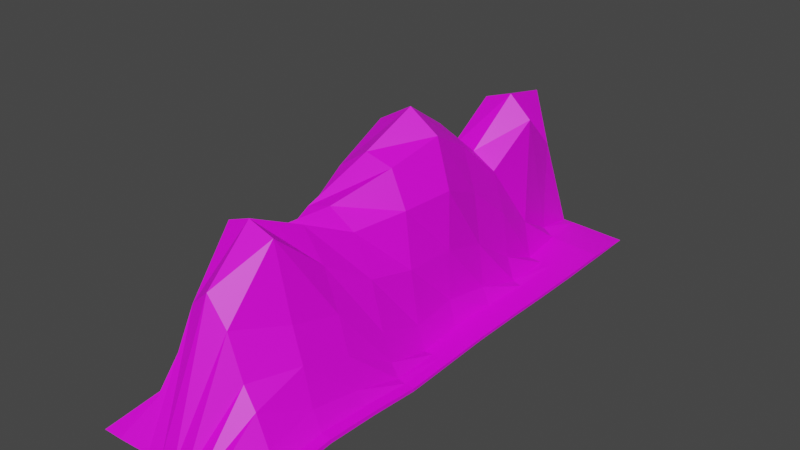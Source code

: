 # Source: MORROS_FUNDO1.blend  (saved by Blender 2.90.8; exported with 4.5.12 LTS)
import bpy
from mathutils import Matrix  # noqa: F401  (used for matrix-valued properties, if any)

bpy.ops.wm.read_factory_settings(use_empty=True)
scene = bpy.context.scene
scene.name = 'Scene'

# ---- collections
col_montanhas1 = bpy.data.collections.new('MONTANHAS1'); scene.collection.children.link(col_montanhas1)
col_p_o_de_a_ucar = bpy.data.collections.new('PÃO DE AÇUCAR'); scene.collection.children.link(col_p_o_de_a_ucar)
col_morros = bpy.data.collections.new('MORROS'); scene.collection.children.link(col_morros)
col_rochas = bpy.data.collections.new('ROCHAS'); scene.collection.children.link(col_rochas)
col_collection_5 = bpy.data.collections.new('Collection 5'); scene.collection.children.link(col_collection_5)
col_collection_6 = bpy.data.collections.new('Collection 6'); scene.collection.children.link(col_collection_6)

# ---- images (referenced by path relative to the original .blend; pixels are not part of the script)
import os
ASSET_DIR = os.environ.get("B2B_ASSET_DIR", "")  # directory of the original .blend (textures are referenced by path, not embedded)
HERE = os.path.dirname(os.path.abspath(__file__))  # packed textures are extracted next to this script under _unpacked/

def load_image(name, relpath, width, height, colorspace="sRGB"):
    """Load a texture the original file referenced (path relative to the .blend, or extracted next to this script)."""
    p = next((c for c in (os.path.join(HERE, relpath), os.path.join(ASSET_DIR, relpath)) if relpath and os.path.exists(c)), "")
    if p:
        img = bpy.data.images.load(p, check_existing=True)
        img.name = name
    else:  # same state as the original file: an image datablock whose file is absent (Cycles renders it pink)
        img = bpy.data.images.new(name, width, height)
        img.source = "FILE"
        img.filepath = "//" + (relpath or name)
    img.colorspace_settings.name = colorspace
    return img
img_imphenziapalette01_256_gradient_png = load_image('ImphenziaPalette01-256-Gradient.png', 'ImphenziaPalette01-256-Gradient.png', 1024, 1024, 'sRGB')

# ---- materials (node trees are filled in below, after node groups)
mat_basmat = bpy.data.materials.new('BASMAT')
mat_basmat.use_transparent_shadow = False

# ---- material node trees
mat_basmat.use_nodes = True; mat_basmat.node_tree.nodes.clear()
_N = mat_basmat.node_tree.nodes; _L = mat_basmat.node_tree.links
n0 = _N.new('ShaderNodeBsdfPrincipled'); n0.name = 'Principled BSDF'; n0.location = (10, 300)
n0.distribution = 'GGX'
n0.subsurface_method = 'BURLEY'
n0.inputs[3].default_value = 1.45
n0.inputs[27].default_value = (0.0, 0.0, 0.0, 1.0)
n0.inputs[28].default_value = 1.0
n1 = _N.new('ShaderNodeOutputMaterial'); n1.name = 'Material Output'; n1.location = (300, 300)
n2 = _N.new('ShaderNodeTexImage'); n2.name = 'Image Texture'; n2.location = (-460, 197)
n2.image = img_imphenziapalette01_256_gradient_png
_L.new(n0.outputs[0], n1.inputs[0])
_L.new(n2.outputs[0], n0.inputs[0])
n1.is_active_output = True

# ---- world
world_world = bpy.data.worlds.new('World'); scene.world = world_world
world_world.use_nodes = True; world_world.node_tree.nodes.clear()
_N = world_world.node_tree.nodes; _L = world_world.node_tree.links
n0 = _N.new('ShaderNodeOutputWorld'); n0.name = 'World Output'; n0.location = (300, 300)
n1 = _N.new('ShaderNodeBackground'); n1.name = 'Background'; n1.location = (10, 300)
n1.inputs[0].default_value = (0.05088, 0.05088, 0.05088, 1.0)
_L.new(n1.outputs[0], n0.inputs[0])
n0.is_active_output = True
world_world.color = (0.05088, 0.05088, 0.05088)
world_world.use_sun_shadow = False
world_world.sun_shadow_jitter_overblur = 0.0

# ---- meshes
me_cube_002 = bpy.data.meshes.new('Cube.002')
me_cube_002.from_pydata([(46.45, 184.5, -7.285), (46.45, 184.5, -7.285), (48.45, -185.2, -6.649), (48.45, -185.2, -6.649), (-53.36, 184.5, -6.892), (-53.36, 184.5, -6.892), (-55.97, -185.2, -6.681), (-55.97, -185.2, -6.681), (47.97, -151.4, -6.289), (47.17, -117.7, -4.787), (47.75, -84.18, -5.868), (48.52, -50.72, -7.928), (47.44, -17.12, -8.075), (46.4, 16.49, -8.075), (46.45, 50.1, -8.075), (46.85, 83.71, -8.075), (47.01, 117.3, -7.953), (46.85, 150.9, -7.617), (46.45, 184.5, -7.285), (46.45, 184.5, -7.285), (46.45, 184.5, -7.285), (46.45, 184.5, -7.285), (46.45, 184.5, -7.285), (46.45, 184.5, -7.285), (46.45, 184.5, -7.285), (46.45, 184.5, -7.285), (46.45, 184.5, -7.285), (46.45, 184.5, -7.285), (46.89, 150.9, -5.468), (47.06, 117.3, -5.873), (46.89, 83.71, -6.075), (46.48, 50.1, -6.075), (46.42, 16.49, -6.075), (47.5, -17.12, -6.075), (48.53, -50.71, -5.826), (47.56, -84.16, -3.497), (46.91, -117.7, -2.331), (47.8, -151.4, -3.956), (48.45, -185.2, -6.649), (48.45, -185.2, -6.649), (48.45, -185.2, -6.649), (48.45, -185.2, -6.649), (48.45, -185.2, -6.649), (48.45, -185.2, -6.649), (48.45, -185.2, -6.649), (48.45, -185.2, -6.649), (48.45, -185.2, -6.649), (48.45, -185.2, -6.649), (-43.3, -185.1, -6.681), (-32.0, -184.6, -6.681), (-21.74, -183.9, -6.61), (-11.99, -183.2, -6.433), (-2.358, -183.0, -6.266), (7.184, -183.2, -6.191), (16.41, -183.8, -6.225), (25.11, -184.6, -6.333), (33.16, -185.1, -6.456), (40.67, -185.1, -6.561), (40.67, -185.1, -6.561), (33.16, -185.1, -6.456), (25.11, -184.6, -6.333), (16.41, -183.8, -6.225), (7.181, -183.2, -6.191), (-2.361, -183.0, -6.266), (-11.99, -183.2, -6.433), (-21.74, -183.9, -6.61), (-32.0, -184.6, -6.681), (-43.3, -185.1, -6.681), (-55.97, -185.2, -6.681), (-55.97, -185.2, -6.681), (-55.97, -185.2, -6.681), (-55.97, -185.2, -6.681), (-55.97, -185.2, -6.681), (-55.97, -185.2, -6.681), (-55.97, -185.2, -6.681), (-55.97, -185.2, -6.681), (-55.97, -185.2, -6.681), (-55.97, -185.2, -6.681), (-50.99, 150.9, -4.784), (-50.19, 117.3, -5.435), (-50.98, 83.71, -6.217), (-53.21, 50.1, -6.217), (-55.54, 16.49, -6.217), (-56.14, -17.12, -6.217), (-55.47, -50.73, -6.217), (-53.84, -84.32, -5.96), (-53.68, -117.9, -5.489), (-53.98, -151.5, -6.096), (-53.98, -151.5, -6.096), (-53.68, -117.9, -5.489), (-53.84, -84.32, -5.96), (-55.47, -50.73, -6.217), (-56.14, -17.12, -6.217), (-55.54, 16.49, -6.217), (-53.21, 50.1, -6.217), (-50.98, 83.71, -6.217), (-50.19, 117.3, -5.435), (-50.99, 150.9, -4.784), (-53.36, 184.5, -6.892), (-53.36, 184.5, -6.892), (-53.36, 184.5, -6.892), (-53.36, 184.5, -6.892), (-53.36, 184.5, -6.892), (-53.36, 184.5, -6.892), (-53.36, 184.5, -6.892), (-53.36, 184.5, -6.892), (-53.36, 184.5, -6.892), (-53.36, 184.5, -6.892), (37.79, 184.5, -7.016), (29.88, 184.5, -6.717), (22.4, 184.5, -6.428), (15.01, 184.5, -6.166), (7.407, 184.5, -5.947), (-0.6833, 184.5, -5.792), (-9.488, 184.5, -5.732), (-19.16, 184.5, -5.804), (-29.74, 184.5, -6.037), (-41.2, 184.5, -6.422), (-41.2, 184.5, -6.422), (-29.74, 184.5, -6.037), (-19.16, 184.5, -5.804), (-9.488, 184.5, -5.732), (-0.6833, 184.5, -5.792), (7.407, 184.5, -5.947), (15.01, 184.5, -6.166), (22.4, 184.5, -6.428), (29.88, 184.5, -6.717), (37.79, 184.5, -7.016), (-45.56, -151.0, 6.679), (-46.33, -117.1, 9.373), (-45.81, -83.76, 9.042), (-46.87, -50.6, 21.22), (-48.74, -17.12, 50.32), (-49.16, 16.49, 67.87), (-46.53, 50.1, 50.44), (-40.94, 83.71, 34.29), (-39.32, 117.3, 19.63), (-40.61, 150.9, 6.79), (-36.05, -149.8, 18.35), (-42.37, -115.7, 25.97), (-42.02, -82.46, 31.55), (-43.48, -49.79, 62.72), (-35.64, -17.09, 96.8), (-32.94, 16.49, 116.8), (-34.6, 50.1, 97.04), (-29.85, 83.71, 76.63), (-27.12, 117.3, 103.2), (-24.92, 150.9, 69.31), (-28.54, -148.2, 43.08), (-35.96, -113.8, 61.33), (-36.0, -80.91, 60.25), (-31.93, -48.87, 83.07), (-15.04, -16.87, 111.1), (-9.808, 16.49, 130.2), (-13.74, 50.1, 108.0), (-11.99, 83.71, 79.03), (-7.848, 117.3, 109.6), (-9.472, 150.9, 102.4), (-19.12, -147.4, 68.77), (-26.31, -113.0, 101.2), (-22.83, -79.98, 85.56), (-15.2, -48.16, 88.15), (3.651, -16.57, 106.0), (10.44, 16.49, 116.8), (4.815, 50.1, 97.25), (4.395, 83.71, 69.4), (7.964, 117.3, 95.17), (1.534, 150.9, 66.17), (-7.61, -147.1, 79.48), (-10.87, -112.7, 106.8), (-5.524, -79.67, 92.07), (2.378, -47.85, 77.23), (13.93, -16.41, 82.03), (19.69, 16.49, 84.5), (14.05, 50.1, 69.36), (13.69, 83.71, 41.72), (8.609, 117.3, 21.43), (2.967, 150.9, 1.933), (5.923, -147.3, 62.24), (6.615, -112.9, 101.1), (9.323, -79.78, 72.11), (15.3, -48.22, 51.69), (18.26, -16.59, 45.09), (20.73, 16.49, 45.35), (19.21, 50.1, 34.59), (18.37, 83.71, 11.54), (14.26, 117.3, -4.298), (10.77, 150.9, -3.432), (16.54, -148.2, 35.08), (18.02, -113.6, 54.5), (20.12, -80.83, 46.13), (24.49, -49.16, 20.79), (24.08, -16.91, 9.628), (22.02, 16.49, 11.29), (22.92, 50.1, 5.694), (23.81, 83.71, -4.392), (23.6, 117.3, -4.958), (18.68, 150.9, -3.877), (25.86, -149.6, 22.9), (26.21, -115.3, 33.28), (28.33, -82.34, 23.53), (31.47, -50.06, 3.94), (29.73, -17.11, -5.939), (26.95, 16.49, -5.732), (28.3, 50.1, -6.075), (29.75, 83.71, -6.075), (30.26, 117.3, -5.238), (26.31, 150.9, -4.289), (35.37, -150.9, 4.112), (33.83, -116.9, 9.994), (35.19, -83.61, 4.677), (36.94, -50.63, -4.626), (35.29, -17.12, -6.075), (33.03, 16.49, -6.075), (33.82, 50.1, -6.075), (34.83, 83.71, -6.075), (35.21, 117.3, -5.445), (33.99, 150.9, -4.74), (41.27, -151.4, -3.497), (40.36, -117.6, -1.499), (41.04, -84.12, -2.99), (41.98, -50.7, -5.659), (40.61, -17.12, -6.075), (38.93, 16.49, -6.075), (39.25, 50.1, -6.075), (39.97, 83.71, -6.075), (40.25, 117.3, -5.645), (39.97, 150.9, -5.091), (41.47, -151.4, -5.868), (40.68, -117.7, -4.215), (41.26, -84.15, -5.401), (42.0, -50.71, -7.795), (40.54, -17.12, -8.075), (38.88, 16.49, -8.075), (39.2, 50.1, -8.075), (39.91, 83.71, -8.075), (40.18, 117.3, -7.767), (39.91, 150.9, -7.284), (36.2, -151.4, -5.556), (35.8, -117.6, -3.823), (36.36, -84.13, -5.078), (37.0, -50.7, -7.689), (35.2, -17.12, -8.075), (32.96, 16.49, -8.075), (33.74, 50.1, -8.075), (34.74, 83.71, -8.075), (35.1, 117.3, -7.595), (33.82, 150.9, -6.963), (28.26, -151.3, -5.16), (31.04, -117.6, -3.484), (31.54, -84.11, -4.795), (31.95, -50.69, -7.588), (29.59, -17.12, -8.075), (26.74, 16.49, -8.075), (28.16, 50.1, -8.075), (29.6, 83.71, -8.075), (30.11, 117.3, -7.412), (26.08, 150.9, -6.551), (20.08, -151.3, -4.879), (24.7, -117.6, -3.11), (25.59, -84.09, -4.507), (25.57, -50.69, -7.482), (22.3, -17.12, -8.075), (19.03, 16.49, -8.075), (21.28, 50.1, -8.075), (23.38, 83.71, -8.075), (23.26, 117.3, -7.156), (18.41, 150.9, -6.172), (11.35, -151.3, -4.753), (14.07, -117.6, -2.733), (17.25, -84.07, -4.24), (16.54, -50.68, -7.394), (11.98, -17.12, -8.075), (8.666, 16.49, -8.075), (12.07, 50.1, -8.075), (15.08, 83.71, -8.06), (13.82, 117.3, -6.835), (10.45, 150.9, -5.844), (1.84, -151.3, -4.846), (2.682, -117.6, -2.74), (4.431, -84.06, -4.199), (3.427, -50.68, -7.429), (-2.781, -17.12, -8.075), (-5.385, 16.49, -8.075), (-0.6076, 50.1, -8.075), (3.264, 83.71, -8.014), (3.617, 117.3, -6.578), (1.89, 150.9, -5.596), (-8.47, -151.4, -5.218), (-9.556, -117.6, -3.263), (-10.7, -84.1, -4.77), (-13.67, -50.7, -7.727), (-19.37, -17.12, -8.075), (-19.91, 16.49, -8.075), (-15.38, 50.1, -8.075), (-10.67, 83.71, -7.99), (-7.669, 117.3, -6.453), (-7.539, 150.9, -5.475), (-19.75, -151.4, -5.897), (-22.79, -117.7, -4.372), (-26.1, -84.18, -5.908), (-27.97, -50.72, -8.011), (-32.09, -17.12, -8.075), (-31.38, 16.49, -8.075), (-27.5, 50.1, -8.075), (-23.82, 83.71, -8.02), (-20.26, 117.3, -6.538), (-18.02, 150.9, -5.542), (-31.91, -151.5, -6.797), (-36.52, -117.8, -5.868), (-36.6, -84.25, -6.805), (-38.29, -50.73, -8.075), (-40.62, -17.12, -8.075), (-39.82, 16.49, -8.075), (-36.63, 50.1, -8.075), (-33.62, 83.71, -8.058), (-32.53, 117.3, -6.828), (-29.6, 150.9, -5.851), (-44.49, -151.5, -7.641), (-44.29, -117.8, -6.704), (-44.38, -84.29, -7.404), (-45.98, -50.73, -8.075), (-47.35, -17.12, -8.075), (-46.68, 16.49, -8.075), (-44.01, 50.1, -8.075), (-41.5, 83.71, -8.075), (-40.6, 117.3, -7.098), (-41.5, 150.9, -6.371), (-41.2, 184.5, -6.422), (-29.74, 184.5, -6.037), (-19.16, 184.5, -5.804), (-9.488, 184.5, -5.732), (-0.6833, 184.5, -5.792), (7.407, 184.5, -5.947), (15.01, 184.5, -6.166), (22.4, 184.5, -6.428), (29.88, 184.5, -6.717), (37.79, 184.5, -7.016), (-41.2, 184.5, -6.422), (-29.74, 184.5, -6.037), (-19.16, 184.5, -5.804), (-9.488, 184.5, -5.732), (-0.6833, 184.5, -5.792), (7.407, 184.5, -5.947), (15.01, 184.5, -6.166), (22.4, 184.5, -6.428), (29.88, 184.5, -6.717), (37.79, 184.5, -7.016), (-41.2, 184.5, -6.422), (-29.74, 184.5, -6.037), (-19.16, 184.5, -5.804), (-9.488, 184.5, -5.732), (-0.6833, 184.5, -5.792), (7.407, 184.5, -5.947), (15.01, 184.5, -6.166), (22.4, 184.5, -6.428), (29.88, 184.5, -6.717), (37.79, 184.5, -7.016), (-41.2, 184.5, -6.422), (-29.74, 184.5, -6.037), (-19.16, 184.5, -5.804), (-9.488, 184.5, -5.732), (-0.6833, 184.5, -5.792), (7.407, 184.5, -5.947), (15.01, 184.5, -6.166), (22.4, 184.5, -6.428), (29.88, 184.5, -6.717), (37.79, 184.5, -7.016), (-41.2, 184.5, -6.422), (-29.74, 184.5, -6.037), (-19.16, 184.5, -5.804), (-9.488, 184.5, -5.732), (-0.6833, 184.5, -5.792), (7.407, 184.5, -5.947), (15.01, 184.5, -6.166), (22.4, 184.5, -6.428), (29.88, 184.5, -6.717), (37.79, 184.5, -7.016), (-41.2, 184.5, -6.422), (-29.74, 184.5, -6.037), (-19.16, 184.5, -5.804), (-9.488, 184.5, -5.732), (-0.6833, 184.5, -5.792), (7.407, 184.5, -5.947), (15.01, 184.5, -6.166), (22.4, 184.5, -6.428), (29.88, 184.5, -6.717), (37.79, 184.5, -7.016), (-41.2, 184.5, -6.422), (-29.74, 184.5, -6.037), (-19.16, 184.5, -5.804), (-9.488, 184.5, -5.732), (-0.6833, 184.5, -5.792), (7.407, 184.5, -5.947), (15.01, 184.5, -6.166), (22.4, 184.5, -6.428), (29.88, 184.5, -6.717), (37.79, 184.5, -7.016), (-41.2, 184.5, -6.422), (-29.74, 184.5, -6.037), (-19.16, 184.5, -5.804), (-9.488, 184.5, -5.732), (-0.6833, 184.5, -5.792), (7.407, 184.5, -5.947), (15.01, 184.5, -6.166), (22.4, 184.5, -6.428), (29.88, 184.5, -6.717), (37.79, 184.5, -7.016), (-41.2, 184.5, -6.422), (-29.74, 184.5, -6.037), (-19.16, 184.5, -5.804), (-9.488, 184.5, -5.732), (-0.6833, 184.5, -5.792), (7.407, 184.5, -5.947), (15.01, 184.5, -6.166), (22.4, 184.5, -6.428), (29.88, 184.5, -6.717), (37.79, 184.5, -7.016), (-41.2, 184.5, -6.422), (-29.74, 184.5, -6.037), (-19.16, 184.5, -5.804), (-9.488, 184.5, -5.732), (-0.6833, 184.5, -5.792), (7.407, 184.5, -5.947), (15.01, 184.5, -6.166), (22.4, 184.5, -6.428), (29.88, 184.5, -6.717), (37.79, 184.5, -7.016), (-53.98, -151.5, -6.096), (-53.68, -117.9, -5.489), (-53.84, -84.32, -5.96), (-55.47, -50.73, -6.217), (-56.14, -17.12, -6.217), (-55.54, 16.49, -6.217), (-53.21, 50.1, -6.217), (-50.98, 83.71, -6.217), (-50.19, 117.3, -5.435), (-50.99, 150.9, -4.784), (-53.98, -151.5, -6.096), (-53.68, -117.9, -5.489), (-53.84, -84.32, -5.96), (-55.47, -50.73, -6.217), (-56.14, -17.12, -6.217), (-55.54, 16.49, -6.217), (-53.21, 50.1, -6.217), (-50.98, 83.71, -6.217), (-50.19, 117.3, -5.435), (-50.99, 150.9, -4.784), (-53.98, -151.5, -6.096), (-53.68, -117.9, -5.489), (-53.84, -84.32, -5.96), (-55.47, -50.73, -6.217), (-56.14, -17.12, -6.217), (-55.54, 16.49, -6.217), (-53.21, 50.1, -6.217), (-50.98, 83.71, -6.217), (-50.19, 117.3, -5.435), (-50.99, 150.9, -4.784), (-53.98, -151.5, -6.096), (-53.68, -117.9, -5.489), (-53.84, -84.32, -5.96), (-55.47, -50.73, -6.217), (-56.14, -17.12, -6.217), (-55.54, 16.49, -6.217), (-53.21, 50.1, -6.217), (-50.98, 83.71, -6.217), (-50.19, 117.3, -5.435), (-50.99, 150.9, -4.784), (-53.98, -151.5, -6.096), (-53.68, -117.9, -5.489), (-53.84, -84.32, -5.96), (-55.47, -50.73, -6.217), (-56.14, -17.12, -6.217), (-55.54, 16.49, -6.217), (-53.21, 50.1, -6.217), (-50.98, 83.71, -6.217), (-50.19, 117.3, -5.435), (-50.99, 150.9, -4.784), (-53.98, -151.5, -6.096), (-53.68, -117.9, -5.489), (-53.84, -84.32, -5.96), (-55.47, -50.73, -6.217), (-56.14, -17.12, -6.217), (-55.54, 16.49, -6.217), (-53.21, 50.1, -6.217), (-50.98, 83.71, -6.217), (-50.19, 117.3, -5.435), (-50.99, 150.9, -4.784), (-53.98, -151.5, -6.096), (-53.68, -117.9, -5.489), (-53.84, -84.32, -5.96), (-55.47, -50.73, -6.217), (-56.14, -17.12, -6.217), (-55.54, 16.49, -6.217), (-53.21, 50.1, -6.217), (-50.98, 83.71, -6.217), (-50.19, 117.3, -5.435), (-50.99, 150.9, -4.784), (-53.98, -151.5, -6.096), (-53.68, -117.9, -5.489), (-53.84, -84.32, -5.96), (-55.47, -50.73, -6.217), (-56.14, -17.12, -6.217), (-55.54, 16.49, -6.217), (-53.21, 50.1, -6.217), (-50.98, 83.71, -6.217), (-50.19, 117.3, -5.435), (-50.99, 150.9, -4.784), (-53.98, -151.5, -6.096), (-53.68, -117.9, -5.489), (-53.84, -84.32, -5.96), (-55.47, -50.73, -6.217), (-56.14, -17.12, -6.217), (-55.54, 16.49, -6.217), (-53.21, 50.1, -6.217), (-50.98, 83.71, -6.217), (-50.19, 117.3, -5.435), (-50.99, 150.9, -4.784), (-53.98, -151.5, -6.096), (-53.68, -117.9, -5.489), (-53.84, -84.32, -5.96), (-55.47, -50.73, -6.217), (-56.14, -17.12, -6.217), (-55.54, 16.49, -6.217), (-53.21, 50.1, -6.217), (-50.98, 83.71, -6.217), (-50.19, 117.3, -5.435), (-50.99, 150.9, -4.784), (40.67, -185.1, -6.561), (33.16, -185.1, -6.456), (25.11, -184.6, -6.333), (16.41, -183.8, -6.225), (7.183, -183.2, -6.191), (-2.358, -183.0, -6.266), (-11.99, -183.2, -6.433), (-21.74, -183.9, -6.61), (-32.0, -184.6, -6.681), (-43.3, -185.1, -6.681), (40.67, -185.1, -6.561), (33.16, -185.1, -6.456), (25.11, -184.6, -6.333), (16.41, -183.8, -6.225), (7.183, -183.2, -6.191), (-2.359, -183.0, -6.266), (-11.99, -183.2, -6.433), (-21.74, -183.9, -6.61), (-32.0, -184.6, -6.681), (-43.3, -185.1, -6.681), (40.67, -185.1, -6.561), (33.16, -185.1, -6.456), (25.11, -184.6, -6.333), (16.41, -183.8, -6.225), (7.183, -183.2, -6.191), (-2.359, -183.0, -6.266), (-11.99, -183.2, -6.433), (-21.74, -183.9, -6.61), (-32.0, -184.6, -6.681), (-43.3, -185.1, -6.681), (40.67, -185.1, -6.561), (33.16, -185.1, -6.456), (25.11, -184.6, -6.333), (16.41, -183.8, -6.225), (7.182, -183.2, -6.191), (-2.359, -183.0, -6.266), (-11.99, -183.2, -6.433), (-21.74, -183.9, -6.61), (-32.0, -184.6, -6.681), (-43.3, -185.1, -6.681), (40.67, -185.1, -6.561), (33.16, -185.1, -6.456), (25.11, -184.6, -6.333), (16.41, -183.8, -6.225), (7.182, -183.2, -6.191), (-2.36, -183.0, -6.266), (-11.99, -183.2, -6.433), (-21.74, -183.9, -6.61), (-32.0, -184.6, -6.681), (-43.3, -185.1, -6.681), (40.67, -185.1, -6.561), (33.16, -185.1, -6.456), (25.11, -184.6, -6.333), (16.41, -183.8, -6.225), (7.182, -183.2, -6.191), (-2.36, -183.0, -6.266), (-11.99, -183.2, -6.433), (-21.74, -183.9, -6.61), (-32.0, -184.6, -6.681), (-43.3, -185.1, -6.681), (40.67, -185.1, -6.561), (33.16, -185.1, -6.456), (25.11, -184.6, -6.333), (16.41, -183.8, -6.225), (7.182, -183.2, -6.191), (-2.36, -183.0, -6.266), (-11.99, -183.2, -6.433), (-21.74, -183.9, -6.61), (-32.0, -184.6, -6.681), (-43.3, -185.1, -6.681), (40.67, -185.1, -6.561), (33.16, -185.1, -6.456), (25.11, -184.6, -6.333), (16.41, -183.8, -6.225), (7.182, -183.2, -6.191), (-2.36, -183.0, -6.266), (-11.99, -183.2, -6.433), (-21.74, -183.9, -6.61), (-32.0, -184.6, -6.681), (-43.3, -185.1, -6.681), (40.67, -185.1, -6.561), (33.16, -185.1, -6.456), (25.11, -184.6, -6.333), (16.41, -183.8, -6.225), (7.181, -183.2, -6.191), (-2.36, -183.0, -6.266), (-11.99, -183.2, -6.433), (-21.74, -183.9, -6.61), (-32.0, -184.6, -6.681), (-43.3, -185.1, -6.681), (40.67, -185.1, -6.561), (33.16, -185.1, -6.456), (25.11, -184.6, -6.333), (16.41, -183.8, -6.225), (7.181, -183.2, -6.191), (-2.36, -183.0, -6.266), (-11.99, -183.2, -6.433), (-21.74, -183.9, -6.61), (-32.0, -184.6, -6.681), (-43.3, -185.1, -6.681), (46.85, 150.9, -7.423), (47.01, 117.3, -7.765), (46.85, 83.71, -7.893), (46.45, 50.1, -7.893), (46.4, 16.49, -7.893), (47.45, -17.12, -7.893), (48.52, -50.72, -7.738), (47.74, -84.18, -5.653), (47.15, -117.7, -4.564), (47.95, -151.4, -6.078), (46.85, 150.9, -7.228), (47.01, 117.3, -7.577), (46.85, 83.71, -7.711), (46.46, 50.1, -7.711), (46.4, 16.49, -7.711), (47.45, -17.12, -7.711), (48.52, -50.71, -7.547), (47.72, -84.18, -5.438), (47.12, -117.7, -4.342), (47.93, -151.4, -5.866), (46.85, 150.9, -7.033), (47.02, 117.3, -7.388), (46.85, 83.71, -7.529), (46.46, 50.1, -7.529), (46.4, 16.49, -7.529), (47.46, -17.12, -7.529), (48.52, -50.71, -7.357), (47.7, -84.17, -5.223), (47.1, -117.7, -4.119), (47.92, -151.4, -5.655), (46.86, 150.9, -6.838), (47.02, 117.3, -7.199), (46.86, 83.71, -7.347), (46.46, 50.1, -7.347), (46.41, 16.49, -7.347), (47.46, -17.12, -7.347), (48.52, -50.71, -7.166), (47.68, -84.17, -5.008), (47.07, -117.7, -3.896), (47.9, -151.4, -5.443), (46.86, 150.9, -6.642), (47.03, 117.3, -7.01), (46.86, 83.71, -7.165), (46.46, 50.1, -7.165), (46.41, 16.49, -7.165), (47.47, -17.12, -7.165), (48.52, -50.71, -6.975), (47.66, -84.17, -4.793), (47.05, -117.7, -3.673), (47.89, -151.4, -5.231), (46.86, 150.9, -6.447), (47.03, 117.3, -6.821), (46.86, 83.71, -6.984), (46.46, 50.1, -6.984), (46.41, 16.49, -6.984), (47.47, -17.12, -6.984), (48.52, -50.71, -6.784), (47.65, -84.17, -4.577), (47.03, -117.7, -3.449), (47.87, -151.4, -5.019), (46.87, 150.9, -6.252), (47.03, 117.3, -6.632), (46.87, 83.71, -6.802), (46.47, 50.1, -6.802), (46.41, 16.49, -6.802), (47.48, -17.12, -6.802), (48.52, -50.71, -6.593), (47.63, -84.16, -4.362), (47.0, -117.7, -3.226), (47.86, -151.4, -4.807), (46.87, 150.9, -6.056), (47.04, 117.3, -6.442), (46.87, 83.71, -6.62), (46.47, 50.1, -6.62), (46.41, 16.49, -6.62), (47.48, -17.12, -6.62), (48.52, -50.71, -6.402), (47.61, -84.16, -4.146), (46.98, -117.7, -3.002), (47.84, -151.4, -4.594), (46.88, 150.9, -5.86), (47.04, 117.3, -6.253), (46.88, 83.71, -6.438), (46.47, 50.1, -6.438), (46.42, 16.49, -6.438), (47.49, -17.12, -6.438), (48.52, -50.71, -6.21), (47.59, -84.16, -3.93), (46.96, -117.7, -2.779), (47.83, -151.4, -4.382), (46.88, 150.9, -5.664), (47.05, 117.3, -6.063), (46.88, 83.71, -6.256), (46.48, 50.1, -6.256), (46.42, 16.49, -6.256), (47.49, -17.12, -6.256), (48.52, -50.71, -6.018), (47.58, -84.16, -3.714), (46.93, -117.7, -2.555), (47.81, -151.4, -4.169)], [], [(727, 37, 3, 38), (627, 67, 7, 68), (527, 97, 5, 98), (427, 127, 1, 27), (327, 78, 4, 117), (227, 28, 1, 127), (97, 137, 118, 5), (137, 147, 119, 118), (147, 157, 120, 119), (157, 167, 121, 120), (167, 177, 122, 121), (177, 187, 123, 122), (187, 197, 124, 123), (197, 207, 125, 124), (207, 217, 126, 125), (217, 227, 127, 126), (7, 67, 128, 88), (88, 128, 129, 89), (89, 129, 130, 90), (90, 130, 131, 91), (91, 131, 132, 92), (92, 132, 133, 93), (93, 133, 134, 94), (94, 134, 135, 95), (95, 135, 136, 96), (96, 136, 137, 97), (67, 66, 138, 128), (128, 138, 139, 129), (129, 139, 140, 130), (130, 140, 141, 131), (131, 141, 142, 132), (132, 142, 143, 133), (133, 143, 144, 134), (134, 144, 145, 135), (135, 145, 146, 136), (136, 146, 147, 137), (66, 65, 148, 138), (138, 148, 149, 139), (139, 149, 150, 140), (140, 150, 151, 141), (141, 151, 152, 142), (142, 152, 153, 143), (143, 153, 154, 144), (144, 154, 155, 145), (145, 155, 156, 146), (146, 156, 157, 147), (65, 64, 158, 148), (148, 158, 159, 149), (149, 159, 160, 150), (150, 160, 161, 151), (151, 161, 162, 152), (152, 162, 163, 153), (153, 163, 164, 154), (154, 164, 165, 155), (155, 165, 166, 156), (156, 166, 167, 157), (64, 63, 168, 158), (158, 168, 169, 159), (159, 169, 170, 160), (160, 170, 171, 161), (161, 171, 172, 162), (162, 172, 173, 163), (163, 173, 174, 164), (164, 174, 175, 165), (165, 175, 176, 166), (166, 176, 177, 167), (63, 62, 178, 168), (168, 178, 179, 169), (169, 179, 180, 170), (170, 180, 181, 171), (171, 181, 182, 172), (172, 182, 183, 173), (173, 183, 184, 174), (174, 184, 185, 175), (175, 185, 186, 176), (176, 186, 187, 177), (62, 61, 188, 178), (178, 188, 189, 179), (179, 189, 190, 180), (180, 190, 191, 181), (181, 191, 192, 182), (182, 192, 193, 183), (183, 193, 194, 184), (184, 194, 195, 185), (185, 195, 196, 186), (186, 196, 197, 187), (61, 60, 198, 188), (188, 198, 199, 189), (189, 199, 200, 190), (190, 200, 201, 191), (191, 201, 202, 192), (192, 202, 203, 193), (193, 203, 204, 194), (194, 204, 205, 195), (195, 205, 206, 196), (196, 206, 207, 197), (60, 59, 208, 198), (198, 208, 209, 199), (199, 209, 210, 200), (200, 210, 211, 201), (201, 211, 212, 202), (202, 212, 213, 203), (203, 213, 214, 204), (204, 214, 215, 205), (205, 215, 216, 206), (206, 216, 217, 207), (59, 58, 218, 208), (208, 218, 219, 209), (209, 219, 220, 210), (210, 220, 221, 211), (211, 221, 222, 212), (212, 222, 223, 213), (213, 223, 224, 214), (214, 224, 225, 215), (215, 225, 226, 216), (216, 226, 227, 217), (58, 3, 37, 218), (218, 37, 36, 219), (219, 36, 35, 220), (220, 35, 34, 221), (221, 34, 33, 222), (222, 33, 32, 223), (223, 32, 31, 224), (224, 31, 30, 225), (225, 30, 29, 226), (226, 29, 28, 227), (17, 237, 108, 0), (237, 247, 109, 108), (247, 257, 110, 109), (257, 267, 111, 110), (267, 277, 112, 111), (277, 287, 113, 112), (287, 297, 114, 113), (297, 307, 115, 114), (307, 317, 116, 115), (317, 327, 117, 116), (2, 57, 228, 8), (8, 228, 229, 9), (9, 229, 230, 10), (10, 230, 231, 11), (11, 231, 232, 12), (12, 232, 233, 13), (13, 233, 234, 14), (14, 234, 235, 15), (15, 235, 236, 16), (16, 236, 237, 17), (57, 56, 238, 228), (228, 238, 239, 229), (229, 239, 240, 230), (230, 240, 241, 231), (231, 241, 242, 232), (232, 242, 243, 233), (233, 243, 244, 234), (234, 244, 245, 235), (235, 245, 246, 236), (236, 246, 247, 237), (56, 55, 248, 238), (238, 248, 249, 239), (239, 249, 250, 240), (240, 250, 251, 241), (241, 251, 252, 242), (242, 252, 253, 243), (243, 253, 254, 244), (244, 254, 255, 245), (245, 255, 256, 246), (246, 256, 257, 247), (55, 54, 258, 248), (248, 258, 259, 249), (249, 259, 260, 250), (250, 260, 261, 251), (251, 261, 262, 252), (252, 262, 263, 253), (253, 263, 264, 254), (254, 264, 265, 255), (255, 265, 266, 256), (256, 266, 267, 257), (54, 53, 268, 258), (258, 268, 269, 259), (259, 269, 270, 260), (260, 270, 271, 261), (261, 271, 272, 262), (262, 272, 273, 263), (263, 273, 274, 264), (264, 274, 275, 265), (265, 275, 276, 266), (266, 276, 277, 267), (53, 52, 278, 268), (268, 278, 279, 269), (269, 279, 280, 270), (270, 280, 281, 271), (271, 281, 282, 272), (272, 282, 283, 273), (273, 283, 284, 274), (274, 284, 285, 275), (275, 285, 286, 276), (276, 286, 287, 277), (52, 51, 288, 278), (278, 288, 289, 279), (279, 289, 290, 280), (280, 290, 291, 281), (281, 291, 292, 282), (282, 292, 293, 283), (283, 293, 294, 284), (284, 294, 295, 285), (285, 295, 296, 286), (286, 296, 297, 287), (51, 50, 298, 288), (288, 298, 299, 289), (289, 299, 300, 290), (290, 300, 301, 291), (291, 301, 302, 292), (292, 302, 303, 293), (293, 303, 304, 294), (294, 304, 305, 295), (295, 305, 306, 296), (296, 306, 307, 297), (50, 49, 308, 298), (298, 308, 309, 299), (299, 309, 310, 300), (300, 310, 311, 301), (301, 311, 312, 302), (302, 312, 313, 303), (303, 313, 314, 304), (304, 314, 315, 305), (305, 315, 316, 306), (306, 316, 317, 307), (49, 48, 318, 308), (308, 318, 319, 309), (309, 319, 320, 310), (310, 320, 321, 311), (311, 321, 322, 312), (312, 322, 323, 313), (313, 323, 324, 314), (314, 324, 325, 315), (315, 325, 326, 316), (316, 326, 327, 317), (48, 6, 87, 318), (318, 87, 86, 319), (319, 86, 85, 320), (320, 85, 84, 321), (321, 84, 83, 322), (322, 83, 82, 323), (323, 82, 81, 324), (324, 81, 80, 325), (325, 80, 79, 326), (326, 79, 78, 327), (108, 337, 18, 0), (337, 347, 19, 18), (347, 357, 20, 19), (357, 367, 21, 20), (367, 377, 22, 21), (377, 387, 23, 22), (387, 397, 24, 23), (397, 407, 25, 24), (407, 417, 26, 25), (417, 427, 27, 26), (4, 107, 328, 117), (117, 328, 329, 116), (116, 329, 330, 115), (115, 330, 331, 114), (114, 331, 332, 113), (113, 332, 333, 112), (112, 333, 334, 111), (111, 334, 335, 110), (110, 335, 336, 109), (109, 336, 337, 108), (107, 106, 338, 328), (328, 338, 339, 329), (329, 339, 340, 330), (330, 340, 341, 331), (331, 341, 342, 332), (332, 342, 343, 333), (333, 343, 344, 334), (334, 344, 345, 335), (335, 345, 346, 336), (336, 346, 347, 337), (106, 105, 348, 338), (338, 348, 349, 339), (339, 349, 350, 340), (340, 350, 351, 341), (341, 351, 352, 342), (342, 352, 353, 343), (343, 353, 354, 344), (344, 354, 355, 345), (345, 355, 356, 346), (346, 356, 357, 347), (105, 104, 358, 348), (348, 358, 359, 349), (349, 359, 360, 350), (350, 360, 361, 351), (351, 361, 362, 352), (352, 362, 363, 353), (353, 363, 364, 354), (354, 364, 365, 355), (355, 365, 366, 356), (356, 366, 367, 357), (104, 103, 368, 358), (358, 368, 369, 359), (359, 369, 370, 360), (360, 370, 371, 361), (361, 371, 372, 362), (362, 372, 373, 363), (363, 373, 374, 364), (364, 374, 375, 365), (365, 375, 376, 366), (366, 376, 377, 367), (103, 102, 378, 368), (368, 378, 379, 369), (369, 379, 380, 370), (370, 380, 381, 371), (371, 381, 382, 372), (372, 382, 383, 373), (373, 383, 384, 374), (374, 384, 385, 375), (375, 385, 386, 376), (376, 386, 387, 377), (102, 101, 388, 378), (378, 388, 389, 379), (379, 389, 390, 380), (380, 390, 391, 381), (381, 391, 392, 382), (382, 392, 393, 383), (383, 393, 394, 384), (384, 394, 395, 385), (385, 395, 396, 386), (386, 396, 397, 387), (101, 100, 398, 388), (388, 398, 399, 389), (389, 399, 400, 390), (390, 400, 401, 391), (391, 401, 402, 392), (392, 402, 403, 393), (393, 403, 404, 394), (394, 404, 405, 395), (395, 405, 406, 396), (396, 406, 407, 397), (100, 99, 408, 398), (398, 408, 409, 399), (399, 409, 410, 400), (400, 410, 411, 401), (401, 411, 412, 402), (402, 412, 413, 403), (403, 413, 414, 404), (404, 414, 415, 405), (405, 415, 416, 406), (406, 416, 417, 407), (99, 98, 418, 408), (408, 418, 419, 409), (409, 419, 420, 410), (410, 420, 421, 411), (411, 421, 422, 412), (412, 422, 423, 413), (413, 423, 424, 414), (414, 424, 425, 415), (415, 425, 426, 416), (416, 426, 427, 417), (98, 5, 118, 418), (418, 118, 119, 419), (419, 119, 120, 420), (420, 120, 121, 421), (421, 121, 122, 422), (422, 122, 123, 423), (423, 123, 124, 424), (424, 124, 125, 425), (425, 125, 126, 426), (426, 126, 127, 427), (78, 437, 107, 4), (437, 447, 106, 107), (447, 457, 105, 106), (457, 467, 104, 105), (467, 477, 103, 104), (477, 487, 102, 103), (487, 497, 101, 102), (497, 507, 100, 101), (507, 517, 99, 100), (517, 527, 98, 99), (6, 77, 428, 87), (87, 428, 429, 86), (86, 429, 430, 85), (85, 430, 431, 84), (84, 431, 432, 83), (83, 432, 433, 82), (82, 433, 434, 81), (81, 434, 435, 80), (80, 435, 436, 79), (79, 436, 437, 78), (77, 76, 438, 428), (428, 438, 439, 429), (429, 439, 440, 430), (430, 440, 441, 431), (431, 441, 442, 432), (432, 442, 443, 433), (433, 443, 444, 434), (434, 444, 445, 435), (435, 445, 446, 436), (436, 446, 447, 437), (76, 75, 448, 438), (438, 448, 449, 439), (439, 449, 450, 440), (440, 450, 451, 441), (441, 451, 452, 442), (442, 452, 453, 443), (443, 453, 454, 444), (444, 454, 455, 445), (445, 455, 456, 446), (446, 456, 457, 447), (75, 74, 458, 448), (448, 458, 459, 449), (449, 459, 460, 450), (450, 460, 461, 451), (451, 461, 462, 452), (452, 462, 463, 453), (453, 463, 464, 454), (454, 464, 465, 455), (455, 465, 466, 456), (456, 466, 467, 457), (74, 73, 468, 458), (458, 468, 469, 459), (459, 469, 470, 460), (460, 470, 471, 461), (461, 471, 472, 462), (462, 472, 473, 463), (463, 473, 474, 464), (464, 474, 475, 465), (465, 475, 476, 466), (466, 476, 477, 467), (73, 72, 478, 468), (468, 478, 479, 469), (469, 479, 480, 470), (470, 480, 481, 471), (471, 481, 482, 472), (472, 482, 483, 473), (473, 483, 484, 474), (474, 484, 485, 475), (475, 485, 486, 476), (476, 486, 487, 477), (72, 71, 488, 478), (478, 488, 489, 479), (479, 489, 490, 480), (480, 490, 491, 481), (481, 491, 492, 482), (482, 492, 493, 483), (483, 493, 494, 484), (484, 494, 495, 485), (485, 495, 496, 486), (486, 496, 497, 487), (71, 70, 498, 488), (488, 498, 499, 489), (489, 499, 500, 490), (490, 500, 501, 491), (491, 501, 502, 492), (492, 502, 503, 493), (493, 503, 504, 494), (494, 504, 505, 495), (495, 505, 506, 496), (496, 506, 507, 497), (70, 69, 508, 498), (498, 508, 509, 499), (499, 509, 510, 500), (500, 510, 511, 501), (501, 511, 512, 502), (502, 512, 513, 503), (503, 513, 514, 504), (504, 514, 515, 505), (505, 515, 516, 506), (506, 516, 517, 507), (69, 68, 518, 508), (508, 518, 519, 509), (509, 519, 520, 510), (510, 520, 521, 511), (511, 521, 522, 512), (512, 522, 523, 513), (513, 523, 524, 514), (514, 524, 525, 515), (515, 525, 526, 516), (516, 526, 527, 517), (68, 7, 88, 518), (518, 88, 89, 519), (519, 89, 90, 520), (520, 90, 91, 521), (521, 91, 92, 522), (522, 92, 93, 523), (523, 93, 94, 524), (524, 94, 95, 525), (525, 95, 96, 526), (526, 96, 97, 527), (48, 537, 77, 6), (537, 547, 76, 77), (547, 557, 75, 76), (557, 567, 74, 75), (567, 577, 73, 74), (577, 587, 72, 73), (587, 597, 71, 72), (597, 607, 70, 71), (607, 617, 69, 70), (617, 627, 68, 69), (2, 47, 528, 57), (57, 528, 529, 56), (56, 529, 530, 55), (55, 530, 531, 54), (54, 531, 532, 53), (53, 532, 533, 52), (52, 533, 534, 51), (51, 534, 535, 50), (50, 535, 536, 49), (49, 536, 537, 48), (47, 46, 538, 528), (528, 538, 539, 529), (529, 539, 540, 530), (530, 540, 541, 531), (531, 541, 542, 532), (532, 542, 543, 533), (533, 543, 544, 534), (534, 544, 545, 535), (535, 545, 546, 536), (536, 546, 547, 537), (46, 45, 548, 538), (538, 548, 549, 539), (539, 549, 550, 540), (540, 550, 551, 541), (541, 551, 552, 542), (542, 552, 553, 543), (543, 553, 554, 544), (544, 554, 555, 545), (545, 555, 556, 546), (546, 556, 557, 547), (45, 44, 558, 548), (548, 558, 559, 549), (549, 559, 560, 550), (550, 560, 561, 551), (551, 561, 562, 552), (552, 562, 563, 553), (553, 563, 564, 554), (554, 564, 565, 555), (555, 565, 566, 556), (556, 566, 567, 557), (44, 43, 568, 558), (558, 568, 569, 559), (559, 569, 570, 560), (560, 570, 571, 561), (561, 571, 572, 562), (562, 572, 573, 563), (563, 573, 574, 564), (564, 574, 575, 565), (565, 575, 576, 566), (566, 576, 577, 567), (43, 42, 578, 568), (568, 578, 579, 569), (569, 579, 580, 570), (570, 580, 581, 571), (571, 581, 582, 572), (572, 582, 583, 573), (573, 583, 584, 574), (574, 584, 585, 575), (575, 585, 586, 576), (576, 586, 587, 577), (42, 41, 588, 578), (578, 588, 589, 579), (579, 589, 590, 580), (580, 590, 591, 581), (581, 591, 592, 582), (582, 592, 593, 583), (583, 593, 594, 584), (584, 594, 595, 585), (585, 595, 596, 586), (586, 596, 597, 587), (41, 40, 598, 588), (588, 598, 599, 589), (589, 599, 600, 590), (590, 600, 601, 591), (591, 601, 602, 592), (592, 602, 603, 593), (593, 603, 604, 594), (594, 604, 605, 595), (595, 605, 606, 596), (596, 606, 607, 597), (40, 39, 608, 598), (598, 608, 609, 599), (599, 609, 610, 600), (600, 610, 611, 601), (601, 611, 612, 602), (602, 612, 613, 603), (603, 613, 614, 604), (604, 614, 615, 605), (605, 615, 616, 606), (606, 616, 617, 607), (39, 38, 618, 608), (608, 618, 619, 609), (609, 619, 620, 610), (610, 620, 621, 611), (611, 621, 622, 612), (612, 622, 623, 613), (613, 623, 624, 614), (614, 624, 625, 615), (615, 625, 626, 616), (616, 626, 627, 617), (38, 3, 58, 618), (618, 58, 59, 619), (619, 59, 60, 620), (620, 60, 61, 621), (621, 61, 62, 622), (622, 62, 63, 623), (623, 63, 64, 624), (624, 64, 65, 625), (625, 65, 66, 626), (626, 66, 67, 627), (8, 637, 47, 2), (637, 647, 46, 47), (647, 657, 45, 46), (657, 667, 44, 45), (667, 677, 43, 44), (677, 687, 42, 43), (687, 697, 41, 42), (697, 707, 40, 41), (707, 717, 39, 40), (717, 727, 38, 39), (0, 18, 628, 17), (17, 628, 629, 16), (16, 629, 630, 15), (15, 630, 631, 14), (14, 631, 632, 13), (13, 632, 633, 12), (12, 633, 634, 11), (11, 634, 635, 10), (10, 635, 636, 9), (9, 636, 637, 8), (18, 19, 638, 628), (628, 638, 639, 629), (629, 639, 640, 630), (630, 640, 641, 631), (631, 641, 642, 632), (632, 642, 643, 633), (633, 643, 644, 634), (634, 644, 645, 635), (635, 645, 646, 636), (636, 646, 647, 637), (19, 20, 648, 638), (638, 648, 649, 639), (639, 649, 650, 640), (640, 650, 651, 641), (641, 651, 652, 642), (642, 652, 653, 643), (643, 653, 654, 644), (644, 654, 655, 645), (645, 655, 656, 646), (646, 656, 657, 647), (20, 21, 658, 648), (648, 658, 659, 649), (649, 659, 660, 650), (650, 660, 661, 651), (651, 661, 662, 652), (652, 662, 663, 653), (653, 663, 664, 654), (654, 664, 665, 655), (655, 665, 666, 656), (656, 666, 667, 657), (21, 22, 668, 658), (658, 668, 669, 659), (659, 669, 670, 660), (660, 670, 671, 661), (661, 671, 672, 662), (662, 672, 673, 663), (663, 673, 674, 664), (664, 674, 675, 665), (665, 675, 676, 666), (666, 676, 677, 667), (22, 23, 678, 668), (668, 678, 679, 669), (669, 679, 680, 670), (670, 680, 681, 671), (671, 681, 682, 672), (672, 682, 683, 673), (673, 683, 684, 674), (674, 684, 685, 675), (675, 685, 686, 676), (676, 686, 687, 677), (23, 24, 688, 678), (678, 688, 689, 679), (679, 689, 690, 680), (680, 690, 691, 681), (681, 691, 692, 682), (682, 692, 693, 683), (683, 693, 694, 684), (684, 694, 695, 685), (685, 695, 696, 686), (686, 696, 697, 687), (24, 25, 698, 688), (688, 698, 699, 689), (689, 699, 700, 690), (690, 700, 701, 691), (691, 701, 702, 692), (692, 702, 703, 693), (693, 703, 704, 694), (694, 704, 705, 695), (695, 705, 706, 696), (696, 706, 707, 697), (25, 26, 708, 698), (698, 708, 709, 699), (699, 709, 710, 700), (700, 710, 711, 701), (701, 711, 712, 702), (702, 712, 713, 703), (703, 713, 714, 704), (704, 714, 715, 705), (705, 715, 716, 706), (706, 716, 717, 707), (26, 27, 718, 708), (708, 718, 719, 709), (709, 719, 720, 710), (710, 720, 721, 711), (711, 721, 722, 712), (712, 722, 723, 713), (713, 723, 724, 714), (714, 724, 725, 715), (715, 725, 726, 716), (716, 726, 727, 717), (27, 1, 28, 718), (718, 28, 29, 719), (719, 29, 30, 720), (720, 30, 31, 721), (721, 31, 32, 722), (722, 32, 33, 723), (723, 33, 34, 724), (724, 34, 35, 725), (725, 35, 36, 726), (726, 36, 37, 727)])
_uv = me_cube_002.uv_layers.new(name='UVMap')
_uv.uv.foreach_set('vector', [0.6421, 0.403, 0.6421, 0.403, 0.6326, 0.403, 0.6326, 0.403, 0.6323, 0.4737, 0.6323, 0.4737, 0.6322, 0.4806, 0.6322, 0.4806, 0.7268, 0.4812, 0.7268, 0.4812, 0.7363, 0.4812, 0.7363, 0.4812, 0.7367, 0.4106, 0.7367, 0.4106, 0.7367, 0.4036, 0.7367, 0.4036, 0.7106, 0.4742, 0.7181, 0.4742, 0.7181, 0.4818, 0.7106, 0.4818, 0.7272, 0.4106, 0.7273, 0.4035, 0.7367, 0.4036, 0.7367, 0.4106, 0.7268, 0.4812, 0.7269, 0.4741, 0.7363, 0.4742, 0.7363, 0.4812, 0.7269, 0.4741, 0.7269, 0.467, 0.7364, 0.4671, 0.7363, 0.4742, 0.7269, 0.467, 0.727, 0.46, 0.7364, 0.46, 0.7364, 0.4671, 0.727, 0.46, 0.727, 0.4529, 0.7365, 0.453, 0.7364, 0.46, 0.727, 0.4529, 0.727, 0.4459, 0.7365, 0.4459, 0.7365, 0.453, 0.727, 0.4459, 0.7271, 0.4388, 0.7365, 0.4389, 0.7365, 0.4459, 0.7271, 0.4388, 0.7271, 0.4318, 0.7366, 0.4318, 0.7365, 0.4389, 0.7271, 0.4318, 0.7271, 0.4247, 0.7366, 0.4247, 0.7366, 0.4318, 0.7271, 0.4247, 0.7272, 0.4176, 0.7366, 0.4177, 0.7366, 0.4247, 0.7272, 0.4176, 0.7272, 0.4106, 0.7367, 0.4106, 0.7366, 0.4177, 0.6322, 0.4806, 0.6323, 0.4737, 0.6418, 0.4741, 0.6417, 0.4807, 0.6417, 0.4807, 0.6418, 0.4741, 0.6513, 0.4744, 0.6511, 0.4808, 0.6511, 0.4808, 0.6513, 0.4744, 0.6607, 0.4742, 0.6606, 0.4808, 0.6606, 0.4808, 0.6607, 0.4742, 0.6701, 0.4739, 0.6701, 0.4809, 0.6701, 0.4809, 0.6701, 0.4739, 0.6796, 0.4738, 0.6795, 0.4809, 0.6795, 0.4809, 0.6796, 0.4738, 0.689, 0.4739, 0.689, 0.481, 0.689, 0.481, 0.689, 0.4739, 0.6985, 0.474, 0.6984, 0.481, 0.6984, 0.481, 0.6985, 0.474, 0.7079, 0.474, 0.7079, 0.4811, 0.7079, 0.4811, 0.7079, 0.474, 0.7174, 0.4741, 0.7174, 0.4811, 0.7174, 0.4811, 0.7174, 0.4741, 0.7269, 0.4741, 0.7268, 0.4812, 0.6323, 0.4737, 0.6324, 0.4672, 0.6421, 0.4683, 0.6418, 0.4741, 0.6418, 0.4741, 0.6421, 0.4683, 0.6517, 0.4688, 0.6513, 0.4744, 0.6513, 0.4744, 0.6517, 0.4688, 0.661, 0.4684, 0.6607, 0.4742, 0.6607, 0.4742, 0.661, 0.4684, 0.6703, 0.4674, 0.6701, 0.4739, 0.6701, 0.4739, 0.6703, 0.4674, 0.6796, 0.4668, 0.6796, 0.4738, 0.6796, 0.4738, 0.6796, 0.4668, 0.6891, 0.4668, 0.689, 0.4739, 0.689, 0.4739, 0.6891, 0.4668, 0.6985, 0.4669, 0.6985, 0.474, 0.6985, 0.474, 0.6985, 0.4669, 0.708, 0.4669, 0.7079, 0.474, 0.7079, 0.474, 0.708, 0.4669, 0.7174, 0.467, 0.7174, 0.4741, 0.7174, 0.4741, 0.7174, 0.467, 0.7269, 0.467, 0.7269, 0.4741, 0.6324, 0.4672, 0.6327, 0.4611, 0.6425, 0.4627, 0.6421, 0.4683, 0.6421, 0.4683, 0.6425, 0.4627, 0.6521, 0.4634, 0.6517, 0.4688, 0.6517, 0.4688, 0.6521, 0.4634, 0.6614, 0.4628, 0.661, 0.4684, 0.661, 0.4684, 0.6614, 0.4628, 0.6705, 0.4613, 0.6703, 0.4674, 0.6703, 0.4674, 0.6705, 0.4613, 0.6797, 0.46, 0.6796, 0.4668, 0.6796, 0.4668, 0.6797, 0.46, 0.6891, 0.4598, 0.6891, 0.4668, 0.6891, 0.4668, 0.6891, 0.4598, 0.6986, 0.4598, 0.6985, 0.4669, 0.6985, 0.4669, 0.6986, 0.4598, 0.708, 0.4599, 0.708, 0.4669, 0.708, 0.4669, 0.708, 0.4599, 0.7175, 0.4599, 0.7174, 0.467, 0.7174, 0.467, 0.7175, 0.4599, 0.727, 0.46, 0.7269, 0.467, 0.6327, 0.4611, 0.6329, 0.4548, 0.6428, 0.4568, 0.6425, 0.4627, 0.6425, 0.4627, 0.6428, 0.4568, 0.6524, 0.4577, 0.6521, 0.4634, 0.6521, 0.4634, 0.6524, 0.4577, 0.6617, 0.4569, 0.6614, 0.4628, 0.6614, 0.4628, 0.6617, 0.4569, 0.6707, 0.455, 0.6705, 0.4613, 0.6705, 0.4613, 0.6707, 0.455, 0.6798, 0.4532, 0.6797, 0.46, 0.6797, 0.46, 0.6798, 0.4532, 0.6891, 0.4527, 0.6891, 0.4598, 0.6891, 0.4598, 0.6891, 0.4527, 0.6986, 0.4528, 0.6986, 0.4598, 0.6986, 0.4598, 0.6986, 0.4528, 0.7081, 0.4528, 0.708, 0.4599, 0.708, 0.4599, 0.7081, 0.4528, 0.7175, 0.4529, 0.7175, 0.4599, 0.7175, 0.4599, 0.7175, 0.4529, 0.727, 0.4529, 0.727, 0.46, 0.6329, 0.4548, 0.633, 0.448, 0.6429, 0.4502, 0.6428, 0.4568, 0.6428, 0.4568, 0.6429, 0.4502, 0.6526, 0.4512, 0.6524, 0.4577, 0.6524, 0.4577, 0.6526, 0.4512, 0.6618, 0.4503, 0.6617, 0.4569, 0.6617, 0.4569, 0.6618, 0.4503, 0.6708, 0.4483, 0.6707, 0.455, 0.6707, 0.455, 0.6708, 0.4483, 0.6799, 0.4463, 0.6798, 0.4532, 0.6798, 0.4532, 0.6799, 0.4463, 0.6892, 0.4457, 0.6891, 0.4527, 0.6891, 0.4527, 0.6892, 0.4457, 0.6986, 0.4457, 0.6986, 0.4528, 0.6986, 0.4528, 0.6986, 0.4457, 0.7081, 0.4458, 0.7081, 0.4528, 0.7081, 0.4528, 0.7081, 0.4458, 0.7176, 0.4458, 0.7175, 0.4529, 0.7175, 0.4529, 0.7176, 0.4458, 0.727, 0.4459, 0.727, 0.4529, 0.633, 0.448, 0.633, 0.4407, 0.6428, 0.4427, 0.6429, 0.4502, 0.6429, 0.4502, 0.6428, 0.4427, 0.6525, 0.4436, 0.6526, 0.4512, 0.6526, 0.4512, 0.6525, 0.4436, 0.6618, 0.4428, 0.6618, 0.4503, 0.6618, 0.4503, 0.6618, 0.4428, 0.6708, 0.4409, 0.6708, 0.4483, 0.6708, 0.4483, 0.6708, 0.4409, 0.6799, 0.4391, 0.6799, 0.4463, 0.6799, 0.4463, 0.6799, 0.4391, 0.6892, 0.4386, 0.6892, 0.4457, 0.6892, 0.4457, 0.6892, 0.4386, 0.6987, 0.4387, 0.6986, 0.4457, 0.6986, 0.4457, 0.6987, 0.4387, 0.7081, 0.4387, 0.7081, 0.4458, 0.7081, 0.4458, 0.7081, 0.4387, 0.7176, 0.4388, 0.7176, 0.4458, 0.7176, 0.4458, 0.7176, 0.4388, 0.7271, 0.4388, 0.727, 0.4459, 0.633, 0.4407, 0.6328, 0.4329, 0.6426, 0.4344, 0.6428, 0.4427, 0.6428, 0.4427, 0.6426, 0.4344, 0.6522, 0.4352, 0.6525, 0.4436, 0.6525, 0.4436, 0.6522, 0.4352, 0.6615, 0.4345, 0.6618, 0.4428, 0.6618, 0.4428, 0.6615, 0.4345, 0.6707, 0.4331, 0.6708, 0.4409, 0.6708, 0.4409, 0.6707, 0.4331, 0.6798, 0.4317, 0.6799, 0.4391, 0.6799, 0.4391, 0.6798, 0.4317, 0.6893, 0.4315, 0.6892, 0.4386, 0.6892, 0.4386, 0.6893, 0.4315, 0.6987, 0.4316, 0.6987, 0.4387, 0.6987, 0.4387, 0.6987, 0.4316, 0.7082, 0.4316, 0.7081, 0.4387, 0.7081, 0.4387, 0.7082, 0.4316, 0.7176, 0.4317, 0.7176, 0.4388, 0.7176, 0.4388, 0.7176, 0.4317, 0.7271, 0.4318, 0.7271, 0.4388, 0.6328, 0.4329, 0.6327, 0.4249, 0.6423, 0.4259, 0.6426, 0.4344, 0.6426, 0.4344, 0.6423, 0.4259, 0.6519, 0.4264, 0.6522, 0.4352, 0.6522, 0.4352, 0.6519, 0.4264, 0.6613, 0.426, 0.6615, 0.4345, 0.6615, 0.4345, 0.6613, 0.426, 0.6705, 0.4251, 0.6707, 0.4331, 0.6707, 0.4331, 0.6705, 0.4251, 0.6798, 0.4244, 0.6798, 0.4317, 0.6798, 0.4317, 0.6798, 0.4244, 0.6893, 0.4245, 0.6893, 0.4315, 0.6893, 0.4315, 0.6893, 0.4245, 0.6988, 0.4245, 0.6987, 0.4316, 0.6987, 0.4316, 0.6988, 0.4245, 0.7082, 0.4246, 0.7082, 0.4316, 0.7082, 0.4316, 0.7082, 0.4246, 0.7177, 0.4246, 0.7176, 0.4317, 0.7176, 0.4317, 0.7177, 0.4246, 0.7271, 0.4247, 0.7271, 0.4318, 0.6327, 0.4249, 0.6326, 0.4172, 0.6421, 0.4177, 0.6423, 0.4259, 0.6423, 0.4259, 0.6421, 0.4177, 0.6516, 0.4179, 0.6519, 0.4264, 0.6519, 0.4264, 0.6516, 0.4179, 0.6611, 0.4178, 0.6613, 0.426, 0.6613, 0.426, 0.6611, 0.4178, 0.6704, 0.4174, 0.6705, 0.4251, 0.6705, 0.4251, 0.6704, 0.4174, 0.6799, 0.4174, 0.6798, 0.4244, 0.6798, 0.4244, 0.6799, 0.4174, 0.6893, 0.4174, 0.6893, 0.4245, 0.6893, 0.4245, 0.6893, 0.4174, 0.6988, 0.4175, 0.6988, 0.4245, 0.6988, 0.4245, 0.6988, 0.4175, 0.7083, 0.4175, 0.7082, 0.4246, 0.7082, 0.4246, 0.7083, 0.4175, 0.7177, 0.4176, 0.7177, 0.4246, 0.7177, 0.4246, 0.7177, 0.4176, 0.7272, 0.4176, 0.7271, 0.4247, 0.6326, 0.4172, 0.6326, 0.4101, 0.6421, 0.4101, 0.6421, 0.4177, 0.6421, 0.4177, 0.6421, 0.4101, 0.6515, 0.4102, 0.6516, 0.4179, 0.6516, 0.4179, 0.6515, 0.4102, 0.661, 0.4102, 0.6611, 0.4178, 0.6611, 0.4178, 0.661, 0.4102, 0.6704, 0.4103, 0.6704, 0.4174, 0.6704, 0.4174, 0.6704, 0.4103, 0.6799, 0.4103, 0.6799, 0.4174, 0.6799, 0.4174, 0.6799, 0.4103, 0.6894, 0.4104, 0.6893, 0.4174, 0.6893, 0.4174, 0.6894, 0.4104, 0.6988, 0.4104, 0.6988, 0.4175, 0.6988, 0.4175, 0.6988, 0.4104, 0.7083, 0.4105, 0.7083, 0.4175, 0.7083, 0.4175, 0.7083, 0.4105, 0.7178, 0.4105, 0.7177, 0.4176, 0.7177, 0.4176, 0.7178, 0.4105, 0.7272, 0.4106, 0.7272, 0.4176, 0.6326, 0.4101, 0.6326, 0.403, 0.6421, 0.403, 0.6421, 0.4101, 0.6421, 0.4101, 0.6421, 0.403, 0.6516, 0.4031, 0.6515, 0.4102, 0.6515, 0.4102, 0.6516, 0.4031, 0.661, 0.4031, 0.661, 0.4102, 0.661, 0.4102, 0.661, 0.4031, 0.6705, 0.4032, 0.6704, 0.4103, 0.6704, 0.4103, 0.6705, 0.4032, 0.6799, 0.4033, 0.6799, 0.4103, 0.6799, 0.4103, 0.6799, 0.4033, 0.6894, 0.4033, 0.6894, 0.4104, 0.6894, 0.4104, 0.6894, 0.4033, 0.6989, 0.4034, 0.6988, 0.4104, 0.6988, 0.4104, 0.6989, 0.4034, 0.7083, 0.4034, 0.7083, 0.4105, 0.7083, 0.4105, 0.7083, 0.4034, 0.7178, 0.4035, 0.7178, 0.4105, 0.7178, 0.4105, 0.7178, 0.4035, 0.7273, 0.4035, 0.7272, 0.4106, 0.635, 0.4742, 0.6426, 0.4742, 0.6426, 0.4818, 0.635, 0.4818, 0.6426, 0.4742, 0.6501, 0.4742, 0.6501, 0.4818, 0.6426, 0.4818, 0.6501, 0.4742, 0.6577, 0.4742, 0.6577, 0.4818, 0.6501, 0.4818, 0.6577, 0.4742, 0.6652, 0.4742, 0.6652, 0.4818, 0.6577, 0.4818, 0.6652, 0.4742, 0.6728, 0.4742, 0.6728, 0.4818, 0.6652, 0.4818, 0.6728, 0.4742, 0.6803, 0.4742, 0.6803, 0.4818, 0.6728, 0.4818, 0.6803, 0.4742, 0.6879, 0.4742, 0.6879, 0.4818, 0.6803, 0.4818, 0.6879, 0.4742, 0.6954, 0.4742, 0.6954, 0.4818, 0.6879, 0.4818, 0.6954, 0.4742, 0.703, 0.4742, 0.703, 0.4818, 0.6954, 0.4818, 0.703, 0.4742, 0.7106, 0.4742, 0.7106, 0.4818, 0.703, 0.4818, 0.635, 0.3986, 0.6426, 0.3986, 0.6426, 0.4062, 0.635, 0.4062, 0.635, 0.4062, 0.6426, 0.4062, 0.6426, 0.4138, 0.635, 0.4138, 0.635, 0.4138, 0.6426, 0.4138, 0.6426, 0.4213, 0.635, 0.4213, 0.635, 0.4213, 0.6426, 0.4213, 0.6426, 0.4289, 0.635, 0.4289, 0.635, 0.4289, 0.6426, 0.4289, 0.6426, 0.4364, 0.635, 0.4364, 0.635, 0.4364, 0.6426, 0.4364, 0.6426, 0.444, 0.635, 0.444, 0.635, 0.444, 0.6426, 0.444, 0.6426, 0.4515, 0.635, 0.4515, 0.635, 0.4515, 0.6426, 0.4515, 0.6426, 0.4591, 0.635, 0.4591, 0.635, 0.4591, 0.6426, 0.4591, 0.6426, 0.4667, 0.635, 0.4667, 0.635, 0.4667, 0.6426, 0.4667, 0.6426, 0.4742, 0.635, 0.4742, 0.6426, 0.3986, 0.6501, 0.3986, 0.6501, 0.4062, 0.6426, 0.4062, 0.6382, 0.4037, 0.6466, 0.4037, 0.6466, 0.4121, 0.6382, 0.4121, 0.6382, 0.4121, 0.6466, 0.4121, 0.6466, 0.4205, 0.6382, 0.4205, 0.6382, 0.4205, 0.6466, 0.4205, 0.6466, 0.4289, 0.6382, 0.4289, 0.6382, 0.4289, 0.6466, 0.4289, 0.6466, 0.4373, 0.6382, 0.4373, 0.6382, 0.4373, 0.6466, 0.4373, 0.6466, 0.4457, 0.6382, 0.4457, 0.6382, 0.4457, 0.6466, 0.4457, 0.6466, 0.4541, 0.6382, 0.4541, 0.6382, 0.4541, 0.6466, 0.4541, 0.6466, 0.4625, 0.6382, 0.4625, 0.6382, 0.4625, 0.6466, 0.4625, 0.6466, 0.4709, 0.6382, 0.4709, 0.6382, 0.4709, 0.6466, 0.4709, 0.6466, 0.4793, 0.6382, 0.4793, 0.6501, 0.3986, 0.6577, 0.3986, 0.6577, 0.4062, 0.6501, 0.4062, 0.6466, 0.4037, 0.655, 0.4037, 0.655, 0.4121, 0.6466, 0.4121, 0.6466, 0.4121, 0.655, 0.4121, 0.655, 0.4205, 0.6466, 0.4205, 0.6466, 0.4205, 0.655, 0.4205, 0.655, 0.4289, 0.6466, 0.4289, 0.6466, 0.4289, 0.655, 0.4289, 0.655, 0.4373, 0.6466, 0.4373, 0.6466, 0.4373, 0.655, 0.4373, 0.655, 0.4457, 0.6466, 0.4457, 0.6466, 0.4457, 0.655, 0.4457, 0.655, 0.4541, 0.6466, 0.4541, 0.6466, 0.4541, 0.655, 0.4541, 0.655, 0.4625, 0.6466, 0.4625, 0.6466, 0.4625, 0.655, 0.4625, 0.655, 0.4709, 0.6466, 0.4709, 0.6466, 0.4709, 0.655, 0.4709, 0.655, 0.4793, 0.6466, 0.4793, 0.6577, 0.3986, 0.6652, 0.3986, 0.6652, 0.4062, 0.6577, 0.4062, 0.655, 0.4037, 0.6634, 0.4037, 0.6634, 0.4121, 0.655, 0.4121, 0.655, 0.4121, 0.6634, 0.4121, 0.6634, 0.4205, 0.655, 0.4205, 0.655, 0.4205, 0.6634, 0.4205, 0.6634, 0.4289, 0.655, 0.4289, 0.655, 0.4289, 0.6634, 0.4289, 0.6634, 0.4373, 0.655, 0.4373, 0.655, 0.4373, 0.6634, 0.4373, 0.6634, 0.4457, 0.655, 0.4457, 0.655, 0.4457, 0.6634, 0.4457, 0.6634, 0.4541, 0.655, 0.4541, 0.655, 0.4541, 0.6634, 0.4541, 0.6634, 0.4625, 0.655, 0.4625, 0.655, 0.4625, 0.6634, 0.4625, 0.6634, 0.4709, 0.655, 0.4709, 0.655, 0.4709, 0.6634, 0.4709, 0.6634, 0.4793, 0.655, 0.4793, 0.6652, 0.3986, 0.6728, 0.3986, 0.6728, 0.4062, 0.6652, 0.4062, 0.6634, 0.4037, 0.6718, 0.4037, 0.6718, 0.4121, 0.6634, 0.4121, 0.6634, 0.4121, 0.6718, 0.4121, 0.6718, 0.4205, 0.6634, 0.4205, 0.6634, 0.4205, 0.6718, 0.4205, 0.6718, 0.4289, 0.6634, 0.4289, 0.6634, 0.4289, 0.6718, 0.4289, 0.6718, 0.4373, 0.6634, 0.4373, 0.6634, 0.4373, 0.6718, 0.4373, 0.6718, 0.4457, 0.6634, 0.4457, 0.6634, 0.4457, 0.6718, 0.4457, 0.6718, 0.4541, 0.6634, 0.4541, 0.6634, 0.4541, 0.6718, 0.4541, 0.6718, 0.4625, 0.6634, 0.4625, 0.6634, 0.4625, 0.6718, 0.4625, 0.6718, 0.4709, 0.6634, 0.4709, 0.6634, 0.4709, 0.6718, 0.4709, 0.6718, 0.4793, 0.6634, 0.4793, 0.6728, 0.3986, 0.6803, 0.3986, 0.6803, 0.4062, 0.6728, 0.4062, 0.6718, 0.4037, 0.6802, 0.4037, 0.6802, 0.4121, 0.6718, 0.4121, 0.6718, 0.4121, 0.6802, 0.4121, 0.6802, 0.4205, 0.6718, 0.4205, 0.6718, 0.4205, 0.6802, 0.4205, 0.6802, 0.4289, 0.6718, 0.4289, 0.6718, 0.4289, 0.6802, 0.4289, 0.6802, 0.4373, 0.6718, 0.4373, 0.6718, 0.4373, 0.6802, 0.4373, 0.6802, 0.4457, 0.6718, 0.4457, 0.6718, 0.4457, 0.6802, 0.4457, 0.6802, 0.4541, 0.6718, 0.4541, 0.6718, 0.4541, 0.6802, 0.4541, 0.6802, 0.4625, 0.6718, 0.4625, 0.6718, 0.4625, 0.6802, 0.4625, 0.6802, 0.4709, 0.6718, 0.4709, 0.6718, 0.4709, 0.6802, 0.4709, 0.6802, 0.4793, 0.6718, 0.4793, 0.6803, 0.3986, 0.6879, 0.3986, 0.6879, 0.4062, 0.6803, 0.4062, 0.6802, 0.4037, 0.6886, 0.4037, 0.6886, 0.4121, 0.6802, 0.4121, 0.6802, 0.4121, 0.6886, 0.4121, 0.6886, 0.4205, 0.6802, 0.4205, 0.6802, 0.4205, 0.6886, 0.4205, 0.6886, 0.4289, 0.6802, 0.4289, 0.6802, 0.4289, 0.6886, 0.4289, 0.6886, 0.4373, 0.6802, 0.4373, 0.6802, 0.4373, 0.6886, 0.4373, 0.6886, 0.4457, 0.6802, 0.4457, 0.6802, 0.4457, 0.6886, 0.4457, 0.6886, 0.4541, 0.6802, 0.4541, 0.6802, 0.4541, 0.6886, 0.4541, 0.6886, 0.4625, 0.6802, 0.4625, 0.6802, 0.4625, 0.6886, 0.4625, 0.6886, 0.4709, 0.6802, 0.4709, 0.6802, 0.4709, 0.6886, 0.4709, 0.6886, 0.4793, 0.6802, 0.4793, 0.6879, 0.3986, 0.6954, 0.3986, 0.6954, 0.4062, 0.6879, 0.4062, 0.6886, 0.4037, 0.697, 0.4037, 0.697, 0.4121, 0.6886, 0.4121, 0.6886, 0.4121, 0.697, 0.4121, 0.697, 0.4205, 0.6886, 0.4205, 0.6886, 0.4205, 0.697, 0.4205, 0.697, 0.4289, 0.6886, 0.4289, 0.6886, 0.4289, 0.697, 0.4289, 0.697, 0.4373, 0.6886, 0.4373, 0.6886, 0.4373, 0.697, 0.4373, 0.697, 0.4457, 0.6886, 0.4457, 0.6886, 0.4457, 0.697, 0.4457, 0.697, 0.4541, 0.6886, 0.4541, 0.6886, 0.4541, 0.697, 0.4541, 0.697, 0.4625, 0.6886, 0.4625, 0.6886, 0.4625, 0.697, 0.4625, 0.697, 0.4709, 0.6886, 0.4709, 0.6886, 0.4709, 0.697, 0.4709, 0.697, 0.4793, 0.6886, 0.4793, 0.6954, 0.3986, 0.703, 0.3986, 0.703, 0.4062, 0.6954, 0.4062, 0.697, 0.4037, 0.7054, 0.4037, 0.7054, 0.4121, 0.697, 0.4121, 0.697, 0.4121, 0.7054, 0.4121, 0.7054, 0.4205, 0.697, 0.4205, 0.697, 0.4205, 0.7054, 0.4205, 0.7054, 0.4289, 0.697, 0.4289, 0.697, 0.4289, 0.7054, 0.4289, 0.7054, 0.4373, 0.697, 0.4373, 0.697, 0.4373, 0.7054, 0.4373, 0.7054, 0.4457, 0.697, 0.4457, 0.697, 0.4457, 0.7054, 0.4457, 0.7054, 0.4541, 0.697, 0.4541, 0.697, 0.4541, 0.7054, 0.4541, 0.7054, 0.4625, 0.697, 0.4625, 0.697, 0.4625, 0.7054, 0.4625, 0.7054, 0.4709, 0.697, 0.4709, 0.697, 0.4709, 0.7054, 0.4709, 0.7054, 0.4793, 0.697, 0.4793, 0.703, 0.3986, 0.7106, 0.3986, 0.7106, 0.4062, 0.703, 0.4062, 0.7054, 0.4037, 0.7138, 0.4037, 0.7138, 0.4121, 0.7054, 0.4121, 0.7054, 0.4121, 0.7138, 0.4121, 0.7138, 0.4205, 0.7054, 0.4205, 0.7054, 0.4205, 0.7138, 0.4205, 0.7138, 0.4289, 0.7054, 0.4289, 0.7054, 0.4289, 0.7138, 0.4289, 0.7138, 0.4373, 0.7054, 0.4373, 0.7054, 0.4373, 0.7138, 0.4373, 0.7138, 0.4457, 0.7054, 0.4457, 0.7054, 0.4457, 0.7138, 0.4457, 0.7138, 0.4541, 0.7054, 0.4541, 0.7054, 0.4541, 0.7138, 0.4541, 0.7138, 0.4625, 0.7054, 0.4625, 0.7054, 0.4625, 0.7138, 0.4625, 0.7138, 0.4709, 0.7054, 0.4709, 0.7054, 0.4709, 0.7138, 0.4709, 0.7138, 0.4793, 0.7054, 0.4793, 0.7106, 0.3986, 0.7181, 0.3986, 0.7181, 0.4062, 0.7106, 0.4062, 0.7106, 0.4062, 0.7181, 0.4062, 0.7181, 0.4138, 0.7106, 0.4138, 0.7106, 0.4138, 0.7181, 0.4138, 0.7181, 0.4213, 0.7106, 0.4213, 0.7106, 0.4213, 0.7181, 0.4213, 0.7181, 0.4289, 0.7106, 0.4289, 0.7106, 0.4289, 0.7181, 0.4289, 0.7181, 0.4364, 0.7106, 0.4364, 0.7106, 0.4364, 0.7181, 0.4364, 0.7181, 0.444, 0.7106, 0.444, 0.7106, 0.444, 0.7181, 0.444, 0.7181, 0.4515, 0.7106, 0.4515, 0.7106, 0.4515, 0.7181, 0.4515, 0.7181, 0.4591, 0.7106, 0.4591, 0.7106, 0.4591, 0.7181, 0.4591, 0.7181, 0.4667, 0.7106, 0.4667, 0.7106, 0.4667, 0.7181, 0.4667, 0.7181, 0.4742, 0.7106, 0.4742, 0.7367, 0.4106, 0.7367, 0.4106, 0.7367, 0.4036, 0.7367, 0.4036, 0.7367, 0.4106, 0.7367, 0.4106, 0.7367, 0.4036, 0.7367, 0.4036, 0.7367, 0.4106, 0.7367, 0.4106, 0.7367, 0.4036, 0.7367, 0.4036, 0.7367, 0.4106, 0.7367, 0.4106, 0.7367, 0.4036, 0.7367, 0.4036, 0.7367, 0.4106, 0.7367, 0.4106, 0.7367, 0.4036, 0.7367, 0.4036, 0.7367, 0.4106, 0.7367, 0.4106, 0.7367, 0.4036, 0.7367, 0.4036, 0.7367, 0.4106, 0.7367, 0.4106, 0.7367, 0.4036, 0.7367, 0.4036, 0.7367, 0.4106, 0.7367, 0.4106, 0.7367, 0.4036, 0.7367, 0.4036, 0.7367, 0.4106, 0.7367, 0.4106, 0.7367, 0.4036, 0.7367, 0.4036, 0.7367, 0.4106, 0.7367, 0.4106, 0.7367, 0.4036, 0.7367, 0.4036, 0.7363, 0.4812, 0.7363, 0.4812, 0.7363, 0.4742, 0.7363, 0.4742, 0.7363, 0.4742, 0.7363, 0.4742, 0.7364, 0.4671, 0.7364, 0.4671, 0.7364, 0.4671, 0.7364, 0.4671, 0.7364, 0.46, 0.7364, 0.46, 0.7364, 0.46, 0.7364, 0.46, 0.7365, 0.453, 0.7365, 0.453, 0.7365, 0.453, 0.7365, 0.453, 0.7365, 0.4459, 0.7365, 0.4459, 0.7365, 0.4459, 0.7365, 0.4459, 0.7365, 0.4389, 0.7365, 0.4389, 0.7365, 0.4389, 0.7365, 0.4389, 0.7366, 0.4318, 0.7366, 0.4318, 0.7366, 0.4318, 0.7366, 0.4318, 0.7366, 0.4247, 0.7366, 0.4247, 0.7366, 0.4247, 0.7366, 0.4247, 0.7366, 0.4177, 0.7366, 0.4177, 0.7366, 0.4177, 0.7366, 0.4177, 0.7367, 0.4106, 0.7367, 0.4106, 0.7363, 0.4812, 0.7363, 0.4812, 0.7363, 0.4742, 0.7363, 0.4742, 0.7363, 0.4742, 0.7363, 0.4742, 0.7364, 0.4671, 0.7364, 0.4671, 0.7364, 0.4671, 0.7364, 0.4671, 0.7364, 0.46, 0.7364, 0.46, 0.7364, 0.46, 0.7364, 0.46, 0.7365, 0.453, 0.7365, 0.453, 0.7365, 0.453, 0.7365, 0.453, 0.7365, 0.4459, 0.7365, 0.4459, 0.7365, 0.4459, 0.7365, 0.4459, 0.7365, 0.4389, 0.7365, 0.4389, 0.7365, 0.4389, 0.7365, 0.4389, 0.7366, 0.4318, 0.7366, 0.4318, 0.7366, 0.4318, 0.7366, 0.4318, 0.7366, 0.4247, 0.7366, 0.4247, 0.7366, 0.4247, 0.7366, 0.4247, 0.7366, 0.4177, 0.7366, 0.4177, 0.7366, 0.4177, 0.7366, 0.4177, 0.7367, 0.4106, 0.7367, 0.4106, 0.7363, 0.4812, 0.7363, 0.4812, 0.7363, 0.4742, 0.7363, 0.4742, 0.7363, 0.4742, 0.7363, 0.4742, 0.7364, 0.4671, 0.7364, 0.4671, 0.7364, 0.4671, 0.7364, 0.4671, 0.7364, 0.46, 0.7364, 0.46, 0.7364, 0.46, 0.7364, 0.46, 0.7365, 0.453, 0.7365, 0.453, 0.7365, 0.453, 0.7365, 0.453, 0.7365, 0.4459, 0.7365, 0.4459, 0.7365, 0.4459, 0.7365, 0.4459, 0.7365, 0.4389, 0.7365, 0.4389, 0.7365, 0.4389, 0.7365, 0.4389, 0.7366, 0.4318, 0.7366, 0.4318, 0.7366, 0.4318, 0.7366, 0.4318, 0.7366, 0.4247, 0.7366, 0.4247, 0.7366, 0.4247, 0.7366, 0.4247, 0.7366, 0.4177, 0.7366, 0.4177, 0.7366, 0.4177, 0.7366, 0.4177, 0.7367, 0.4106, 0.7367, 0.4106, 0.7363, 0.4812, 0.7363, 0.4812, 0.7363, 0.4742, 0.7363, 0.4742, 0.7363, 0.4742, 0.7363, 0.4742, 0.7364, 0.4671, 0.7364, 0.4671, 0.7364, 0.4671, 0.7364, 0.4671, 0.7364, 0.46, 0.7364, 0.46, 0.7364, 0.46, 0.7364, 0.46, 0.7365, 0.453, 0.7365, 0.453, 0.7365, 0.453, 0.7365, 0.453, 0.7365, 0.4459, 0.7365, 0.4459, 0.7365, 0.4459, 0.7365, 0.4459, 0.7365, 0.4389, 0.7365, 0.4389, 0.7365, 0.4389, 0.7365, 0.4389, 0.7366, 0.4318, 0.7366, 0.4318, 0.7366, 0.4318, 0.7366, 0.4318, 0.7366, 0.4247, 0.7366, 0.4247, 0.7366, 0.4247, 0.7366, 0.4247, 0.7366, 0.4177, 0.7366, 0.4177, 0.7366, 0.4177, 0.7366, 0.4177, 0.7367, 0.4106, 0.7367, 0.4106, 0.7363, 0.4812, 0.7363, 0.4812, 0.7363, 0.4742, 0.7363, 0.4742, 0.7363, 0.4742, 0.7363, 0.4742, 0.7364, 0.4671, 0.7364, 0.4671, 0.7364, 0.4671, 0.7364, 0.4671, 0.7364, 0.46, 0.7364, 0.46, 0.7364, 0.46, 0.7364, 0.46, 0.7365, 0.453, 0.7365, 0.453, 0.7365, 0.453, 0.7365, 0.453, 0.7365, 0.4459, 0.7365, 0.4459, 0.7365, 0.4459, 0.7365, 0.4459, 0.7365, 0.4389, 0.7365, 0.4389, 0.7365, 0.4389, 0.7365, 0.4389, 0.7366, 0.4318, 0.7366, 0.4318, 0.7366, 0.4318, 0.7366, 0.4318, 0.7366, 0.4247, 0.7366, 0.4247, 0.7366, 0.4247, 0.7366, 0.4247, 0.7366, 0.4177, 0.7366, 0.4177, 0.7366, 0.4177, 0.7366, 0.4177, 0.7367, 0.4106, 0.7367, 0.4106, 0.7363, 0.4812, 0.7363, 0.4812, 0.7363, 0.4742, 0.7363, 0.4742, 0.7363, 0.4742, 0.7363, 0.4742, 0.7364, 0.4671, 0.7364, 0.4671, 0.7364, 0.4671, 0.7364, 0.4671, 0.7364, 0.46, 0.7364, 0.46, 0.7364, 0.46, 0.7364, 0.46, 0.7365, 0.453, 0.7365, 0.453, 0.7365, 0.453, 0.7365, 0.453, 0.7365, 0.4459, 0.7365, 0.4459, 0.7365, 0.4459, 0.7365, 0.4459, 0.7365, 0.4389, 0.7365, 0.4389, 0.7365, 0.4389, 0.7365, 0.4389, 0.7366, 0.4318, 0.7366, 0.4318, 0.7366, 0.4318, 0.7366, 0.4318, 0.7366, 0.4247, 0.7366, 0.4247, 0.7366, 0.4247, 0.7366, 0.4247, 0.7366, 0.4177, 0.7366, 0.4177, 0.7366, 0.4177, 0.7366, 0.4177, 0.7367, 0.4106, 0.7367, 0.4106, 0.7363, 0.4812, 0.7363, 0.4812, 0.7363, 0.4742, 0.7363, 0.4742, 0.7363, 0.4742, 0.7363, 0.4742, 0.7364, 0.4671, 0.7364, 0.4671, 0.7364, 0.4671, 0.7364, 0.4671, 0.7364, 0.46, 0.7364, 0.46, 0.7364, 0.46, 0.7364, 0.46, 0.7365, 0.453, 0.7365, 0.453, 0.7365, 0.453, 0.7365, 0.453, 0.7365, 0.4459, 0.7365, 0.4459, 0.7365, 0.4459, 0.7365, 0.4459, 0.7365, 0.4389, 0.7365, 0.4389, 0.7365, 0.4389, 0.7365, 0.4389, 0.7366, 0.4318, 0.7366, 0.4318, 0.7366, 0.4318, 0.7366, 0.4318, 0.7366, 0.4247, 0.7366, 0.4247, 0.7366, 0.4247, 0.7366, 0.4247, 0.7366, 0.4177, 0.7366, 0.4177, 0.7366, 0.4177, 0.7366, 0.4177, 0.7367, 0.4106, 0.7367, 0.4106, 0.7363, 0.4812, 0.7363, 0.4812, 0.7363, 0.4742, 0.7363, 0.4742, 0.7363, 0.4742, 0.7363, 0.4742, 0.7364, 0.4671, 0.7364, 0.4671, 0.7364, 0.4671, 0.7364, 0.4671, 0.7364, 0.46, 0.7364, 0.46, 0.7364, 0.46, 0.7364, 0.46, 0.7365, 0.453, 0.7365, 0.453, 0.7365, 0.453, 0.7365, 0.453, 0.7365, 0.4459, 0.7365, 0.4459, 0.7365, 0.4459, 0.7365, 0.4459, 0.7365, 0.4389, 0.7365, 0.4389, 0.7365, 0.4389, 0.7365, 0.4389, 0.7366, 0.4318, 0.7366, 0.4318, 0.7366, 0.4318, 0.7366, 0.4318, 0.7366, 0.4247, 0.7366, 0.4247, 0.7366, 0.4247, 0.7366, 0.4247, 0.7366, 0.4177, 0.7366, 0.4177, 0.7366, 0.4177, 0.7366, 0.4177, 0.7367, 0.4106, 0.7367, 0.4106, 0.7363, 0.4812, 0.7363, 0.4812, 0.7363, 0.4742, 0.7363, 0.4742, 0.7363, 0.4742, 0.7363, 0.4742, 0.7364, 0.4671, 0.7364, 0.4671, 0.7364, 0.4671, 0.7364, 0.4671, 0.7364, 0.46, 0.7364, 0.46, 0.7364, 0.46, 0.7364, 0.46, 0.7365, 0.453, 0.7365, 0.453, 0.7365, 0.453, 0.7365, 0.453, 0.7365, 0.4459, 0.7365, 0.4459, 0.7365, 0.4459, 0.7365, 0.4459, 0.7365, 0.4389, 0.7365, 0.4389, 0.7365, 0.4389, 0.7365, 0.4389, 0.7366, 0.4318, 0.7366, 0.4318, 0.7366, 0.4318, 0.7366, 0.4318, 0.7366, 0.4247, 0.7366, 0.4247, 0.7366, 0.4247, 0.7366, 0.4247, 0.7366, 0.4177, 0.7366, 0.4177, 0.7366, 0.4177, 0.7366, 0.4177, 0.7367, 0.4106, 0.7367, 0.4106, 0.7363, 0.4812, 0.7363, 0.4812, 0.7363, 0.4742, 0.7363, 0.4742, 0.7363, 0.4742, 0.7363, 0.4742, 0.7364, 0.4671, 0.7364, 0.4671, 0.7364, 0.4671, 0.7364, 0.4671, 0.7364, 0.46, 0.7364, 0.46, 0.7364, 0.46, 0.7364, 0.46, 0.7365, 0.453, 0.7365, 0.453, 0.7365, 0.453, 0.7365, 0.453, 0.7365, 0.4459, 0.7365, 0.4459, 0.7365, 0.4459, 0.7365, 0.4459, 0.7365, 0.4389, 0.7365, 0.4389, 0.7365, 0.4389, 0.7365, 0.4389, 0.7366, 0.4318, 0.7366, 0.4318, 0.7366, 0.4318, 0.7366, 0.4318, 0.7366, 0.4247, 0.7366, 0.4247, 0.7366, 0.4247, 0.7366, 0.4247, 0.7366, 0.4177, 0.7366, 0.4177, 0.7366, 0.4177, 0.7366, 0.4177, 0.7367, 0.4106, 0.7367, 0.4106, 0.7363, 0.4812, 0.7363, 0.4812, 0.7363, 0.4742, 0.7363, 0.4742, 0.7363, 0.4742, 0.7363, 0.4742, 0.7364, 0.4671, 0.7364, 0.4671, 0.7364, 0.4671, 0.7364, 0.4671, 0.7364, 0.46, 0.7364, 0.46, 0.7364, 0.46, 0.7364, 0.46, 0.7365, 0.453, 0.7365, 0.453, 0.7365, 0.453, 0.7365, 0.453, 0.7365, 0.4459, 0.7365, 0.4459, 0.7365, 0.4459, 0.7365, 0.4459, 0.7365, 0.4389, 0.7365, 0.4389, 0.7365, 0.4389, 0.7365, 0.4389, 0.7366, 0.4318, 0.7366, 0.4318, 0.7366, 0.4318, 0.7366, 0.4318, 0.7366, 0.4247, 0.7366, 0.4247, 0.7366, 0.4247, 0.7366, 0.4247, 0.7366, 0.4177, 0.7366, 0.4177, 0.7366, 0.4177, 0.7366, 0.4177, 0.7367, 0.4106, 0.7367, 0.4106, 0.7268, 0.4812, 0.7268, 0.4812, 0.7363, 0.4812, 0.7363, 0.4812, 0.7268, 0.4812, 0.7268, 0.4812, 0.7363, 0.4812, 0.7363, 0.4812, 0.7268, 0.4812, 0.7268, 0.4812, 0.7363, 0.4812, 0.7363, 0.4812, 0.7268, 0.4812, 0.7268, 0.4812, 0.7363, 0.4812, 0.7363, 0.4812, 0.7268, 0.4812, 0.7268, 0.4812, 0.7363, 0.4812, 0.7363, 0.4812, 0.7268, 0.4812, 0.7268, 0.4812, 0.7363, 0.4812, 0.7363, 0.4812, 0.7268, 0.4812, 0.7268, 0.4812, 0.7363, 0.4812, 0.7363, 0.4812, 0.7268, 0.4812, 0.7268, 0.4812, 0.7363, 0.4812, 0.7363, 0.4812, 0.7268, 0.4812, 0.7268, 0.4812, 0.7363, 0.4812, 0.7363, 0.4812, 0.7268, 0.4812, 0.7268, 0.4812, 0.7363, 0.4812, 0.7363, 0.4812, 0.6322, 0.4806, 0.6322, 0.4806, 0.6417, 0.4807, 0.6417, 0.4807, 0.6417, 0.4807, 0.6417, 0.4807, 0.6511, 0.4808, 0.6511, 0.4808, 0.6511, 0.4808, 0.6511, 0.4808, 0.6606, 0.4808, 0.6606, 0.4808, 0.6606, 0.4808, 0.6606, 0.4808, 0.6701, 0.4809, 0.6701, 0.4809, 0.6701, 0.4809, 0.6701, 0.4809, 0.6795, 0.4809, 0.6795, 0.4809, 0.6795, 0.4809, 0.6795, 0.4809, 0.689, 0.481, 0.689, 0.481, 0.689, 0.481, 0.689, 0.481, 0.6984, 0.481, 0.6984, 0.481, 0.6984, 0.481, 0.6984, 0.481, 0.7079, 0.4811, 0.7079, 0.4811, 0.7079, 0.4811, 0.7079, 0.4811, 0.7174, 0.4811, 0.7174, 0.4811, 0.7174, 0.4811, 0.7174, 0.4811, 0.7268, 0.4812, 0.7268, 0.4812, 0.6322, 0.4806, 0.6322, 0.4806, 0.6417, 0.4807, 0.6417, 0.4807, 0.6417, 0.4807, 0.6417, 0.4807, 0.6511, 0.4808, 0.6511, 0.4808, 0.6511, 0.4808, 0.6511, 0.4808, 0.6606, 0.4808, 0.6606, 0.4808, 0.6606, 0.4808, 0.6606, 0.4808, 0.6701, 0.4809, 0.6701, 0.4809, 0.6701, 0.4809, 0.6701, 0.4809, 0.6795, 0.4809, 0.6795, 0.4809, 0.6795, 0.4809, 0.6795, 0.4809, 0.689, 0.481, 0.689, 0.481, 0.689, 0.481, 0.689, 0.481, 0.6984, 0.481, 0.6984, 0.481, 0.6984, 0.481, 0.6984, 0.481, 0.7079, 0.4811, 0.7079, 0.4811, 0.7079, 0.4811, 0.7079, 0.4811, 0.7174, 0.4811, 0.7174, 0.4811, 0.7174, 0.4811, 0.7174, 0.4811, 0.7268, 0.4812, 0.7268, 0.4812, 0.6322, 0.4806, 0.6322, 0.4806, 0.6417, 0.4807, 0.6417, 0.4807, 0.6417, 0.4807, 0.6417, 0.4807, 0.6511, 0.4808, 0.6511, 0.4808, 0.6511, 0.4808, 0.6511, 0.4808, 0.6606, 0.4808, 0.6606, 0.4808, 0.6606, 0.4808, 0.6606, 0.4808, 0.6701, 0.4809, 0.6701, 0.4809, 0.6701, 0.4809, 0.6701, 0.4809, 0.6795, 0.4809, 0.6795, 0.4809, 0.6795, 0.4809, 0.6795, 0.4809, 0.689, 0.481, 0.689, 0.481, 0.689, 0.481, 0.689, 0.481, 0.6984, 0.481, 0.6984, 0.481, 0.6984, 0.481, 0.6984, 0.481, 0.7079, 0.4811, 0.7079, 0.4811, 0.7079, 0.4811, 0.7079, 0.4811, 0.7174, 0.4811, 0.7174, 0.4811, 0.7174, 0.4811, 0.7174, 0.4811, 0.7268, 0.4812, 0.7268, 0.4812, 0.6322, 0.4806, 0.6322, 0.4806, 0.6417, 0.4807, 0.6417, 0.4807, 0.6417, 0.4807, 0.6417, 0.4807, 0.6511, 0.4808, 0.6511, 0.4808, 0.6511, 0.4808, 0.6511, 0.4808, 0.6606, 0.4808, 0.6606, 0.4808, 0.6606, 0.4808, 0.6606, 0.4808, 0.6701, 0.4809, 0.6701, 0.4809, 0.6701, 0.4809, 0.6701, 0.4809, 0.6795, 0.4809, 0.6795, 0.4809, 0.6795, 0.4809, 0.6795, 0.4809, 0.689, 0.481, 0.689, 0.481, 0.689, 0.481, 0.689, 0.481, 0.6984, 0.481, 0.6984, 0.481, 0.6984, 0.481, 0.6984, 0.481, 0.7079, 0.4811, 0.7079, 0.4811, 0.7079, 0.4811, 0.7079, 0.4811, 0.7174, 0.4811, 0.7174, 0.4811, 0.7174, 0.4811, 0.7174, 0.4811, 0.7268, 0.4812, 0.7268, 0.4812, 0.6322, 0.4806, 0.6322, 0.4806, 0.6417, 0.4807, 0.6417, 0.4807, 0.6417, 0.4807, 0.6417, 0.4807, 0.6511, 0.4808, 0.6511, 0.4808, 0.6511, 0.4808, 0.6511, 0.4808, 0.6606, 0.4808, 0.6606, 0.4808, 0.6606, 0.4808, 0.6606, 0.4808, 0.6701, 0.4809, 0.6701, 0.4809, 0.6701, 0.4809, 0.6701, 0.4809, 0.6795, 0.4809, 0.6795, 0.4809, 0.6795, 0.4809, 0.6795, 0.4809, 0.689, 0.481, 0.689, 0.481, 0.689, 0.481, 0.689, 0.481, 0.6984, 0.481, 0.6984, 0.481, 0.6984, 0.481, 0.6984, 0.481, 0.7079, 0.4811, 0.7079, 0.4811, 0.7079, 0.4811, 0.7079, 0.4811, 0.7174, 0.4811, 0.7174, 0.4811, 0.7174, 0.4811, 0.7174, 0.4811, 0.7268, 0.4812, 0.7268, 0.4812, 0.6322, 0.4806, 0.6322, 0.4806, 0.6417, 0.4807, 0.6417, 0.4807, 0.6417, 0.4807, 0.6417, 0.4807, 0.6511, 0.4808, 0.6511, 0.4808, 0.6511, 0.4808, 0.6511, 0.4808, 0.6606, 0.4808, 0.6606, 0.4808, 0.6606, 0.4808, 0.6606, 0.4808, 0.6701, 0.4809, 0.6701, 0.4809, 0.6701, 0.4809, 0.6701, 0.4809, 0.6795, 0.4809, 0.6795, 0.4809, 0.6795, 0.4809, 0.6795, 0.4809, 0.689, 0.481, 0.689, 0.481, 0.689, 0.481, 0.689, 0.481, 0.6984, 0.481, 0.6984, 0.481, 0.6984, 0.481, 0.6984, 0.481, 0.7079, 0.4811, 0.7079, 0.4811, 0.7079, 0.4811, 0.7079, 0.4811, 0.7174, 0.4811, 0.7174, 0.4811, 0.7174, 0.4811, 0.7174, 0.4811, 0.7268, 0.4812, 0.7268, 0.4812, 0.6322, 0.4806, 0.6322, 0.4806, 0.6417, 0.4807, 0.6417, 0.4807, 0.6417, 0.4807, 0.6417, 0.4807, 0.6511, 0.4808, 0.6511, 0.4808, 0.6511, 0.4808, 0.6511, 0.4808, 0.6606, 0.4808, 0.6606, 0.4808, 0.6606, 0.4808, 0.6606, 0.4808, 0.6701, 0.4809, 0.6701, 0.4809, 0.6701, 0.4809, 0.6701, 0.4809, 0.6795, 0.4809, 0.6795, 0.4809, 0.6795, 0.4809, 0.6795, 0.4809, 0.689, 0.481, 0.689, 0.481, 0.689, 0.481, 0.689, 0.481, 0.6984, 0.481, 0.6984, 0.481, 0.6984, 0.481, 0.6984, 0.481, 0.7079, 0.4811, 0.7079, 0.4811, 0.7079, 0.4811, 0.7079, 0.4811, 0.7174, 0.4811, 0.7174, 0.4811, 0.7174, 0.4811, 0.7174, 0.4811, 0.7268, 0.4812, 0.7268, 0.4812, 0.6322, 0.4806, 0.6322, 0.4806, 0.6417, 0.4807, 0.6417, 0.4807, 0.6417, 0.4807, 0.6417, 0.4807, 0.6511, 0.4808, 0.6511, 0.4808, 0.6511, 0.4808, 0.6511, 0.4808, 0.6606, 0.4808, 0.6606, 0.4808, 0.6606, 0.4808, 0.6606, 0.4808, 0.6701, 0.4809, 0.6701, 0.4809, 0.6701, 0.4809, 0.6701, 0.4809, 0.6795, 0.4809, 0.6795, 0.4809, 0.6795, 0.4809, 0.6795, 0.4809, 0.689, 0.481, 0.689, 0.481, 0.689, 0.481, 0.689, 0.481, 0.6984, 0.481, 0.6984, 0.481, 0.6984, 0.481, 0.6984, 0.481, 0.7079, 0.4811, 0.7079, 0.4811, 0.7079, 0.4811, 0.7079, 0.4811, 0.7174, 0.4811, 0.7174, 0.4811, 0.7174, 0.4811, 0.7174, 0.4811, 0.7268, 0.4812, 0.7268, 0.4812, 0.6322, 0.4806, 0.6322, 0.4806, 0.6417, 0.4807, 0.6417, 0.4807, 0.6417, 0.4807, 0.6417, 0.4807, 0.6511, 0.4808, 0.6511, 0.4808, 0.6511, 0.4808, 0.6511, 0.4808, 0.6606, 0.4808, 0.6606, 0.4808, 0.6606, 0.4808, 0.6606, 0.4808, 0.6701, 0.4809, 0.6701, 0.4809, 0.6701, 0.4809, 0.6701, 0.4809, 0.6795, 0.4809, 0.6795, 0.4809, 0.6795, 0.4809, 0.6795, 0.4809, 0.689, 0.481, 0.689, 0.481, 0.689, 0.481, 0.689, 0.481, 0.6984, 0.481, 0.6984, 0.481, 0.6984, 0.481, 0.6984, 0.481, 0.7079, 0.4811, 0.7079, 0.4811, 0.7079, 0.4811, 0.7079, 0.4811, 0.7174, 0.4811, 0.7174, 0.4811, 0.7174, 0.4811, 0.7174, 0.4811, 0.7268, 0.4812, 0.7268, 0.4812, 0.6322, 0.4806, 0.6322, 0.4806, 0.6417, 0.4807, 0.6417, 0.4807, 0.6417, 0.4807, 0.6417, 0.4807, 0.6511, 0.4808, 0.6511, 0.4808, 0.6511, 0.4808, 0.6511, 0.4808, 0.6606, 0.4808, 0.6606, 0.4808, 0.6606, 0.4808, 0.6606, 0.4808, 0.6701, 0.4809, 0.6701, 0.4809, 0.6701, 0.4809, 0.6701, 0.4809, 0.6795, 0.4809, 0.6795, 0.4809, 0.6795, 0.4809, 0.6795, 0.4809, 0.689, 0.481, 0.689, 0.481, 0.689, 0.481, 0.689, 0.481, 0.6984, 0.481, 0.6984, 0.481, 0.6984, 0.481, 0.6984, 0.481, 0.7079, 0.4811, 0.7079, 0.4811, 0.7079, 0.4811, 0.7079, 0.4811, 0.7174, 0.4811, 0.7174, 0.4811, 0.7174, 0.4811, 0.7174, 0.4811, 0.7268, 0.4812, 0.7268, 0.4812, 0.6322, 0.4806, 0.6322, 0.4806, 0.6417, 0.4807, 0.6417, 0.4807, 0.6417, 0.4807, 0.6417, 0.4807, 0.6511, 0.4808, 0.6511, 0.4808, 0.6511, 0.4808, 0.6511, 0.4808, 0.6606, 0.4808, 0.6606, 0.4808, 0.6606, 0.4808, 0.6606, 0.4808, 0.6701, 0.4809, 0.6701, 0.4809, 0.6701, 0.4809, 0.6701, 0.4809, 0.6795, 0.4809, 0.6795, 0.4809, 0.6795, 0.4809, 0.6795, 0.4809, 0.689, 0.481, 0.689, 0.481, 0.689, 0.481, 0.689, 0.481, 0.6984, 0.481, 0.6984, 0.481, 0.6984, 0.481, 0.6984, 0.481, 0.7079, 0.4811, 0.7079, 0.4811, 0.7079, 0.4811, 0.7079, 0.4811, 0.7174, 0.4811, 0.7174, 0.4811, 0.7174, 0.4811, 0.7174, 0.4811, 0.7268, 0.4812, 0.7268, 0.4812, 0.6323, 0.4737, 0.6323, 0.4737, 0.6322, 0.4806, 0.6322, 0.4806, 0.6323, 0.4737, 0.6323, 0.4737, 0.6322, 0.4806, 0.6322, 0.4806, 0.6323, 0.4737, 0.6323, 0.4737, 0.6322, 0.4806, 0.6322, 0.4806, 0.6323, 0.4737, 0.6323, 0.4737, 0.6322, 0.4806, 0.6322, 0.4806, 0.6323, 0.4737, 0.6323, 0.4737, 0.6322, 0.4806, 0.6322, 0.4806, 0.6323, 0.4737, 0.6323, 0.4737, 0.6322, 0.4806, 0.6322, 0.4806, 0.6323, 0.4737, 0.6323, 0.4737, 0.6322, 0.4806, 0.6322, 0.4806, 0.6323, 0.4737, 0.6323, 0.4737, 0.6322, 0.4806, 0.6322, 0.4806, 0.6323, 0.4737, 0.6323, 0.4737, 0.6322, 0.4806, 0.6322, 0.4806, 0.6323, 0.4737, 0.6323, 0.4737, 0.6322, 0.4806, 0.6322, 0.4806, 0.6326, 0.403, 0.6326, 0.403, 0.6326, 0.4101, 0.6326, 0.4101, 0.6326, 0.4101, 0.6326, 0.4101, 0.6326, 0.4172, 0.6326, 0.4172, 0.6326, 0.4172, 0.6326, 0.4172, 0.6327, 0.4249, 0.6327, 0.4249, 0.6327, 0.4249, 0.6327, 0.4249, 0.6328, 0.4329, 0.6328, 0.4329, 0.6328, 0.4329, 0.6328, 0.4329, 0.633, 0.4407, 0.633, 0.4407, 0.633, 0.4407, 0.633, 0.4407, 0.633, 0.448, 0.633, 0.448, 0.633, 0.448, 0.633, 0.448, 0.6329, 0.4548, 0.6329, 0.4548, 0.6329, 0.4548, 0.6329, 0.4548, 0.6327, 0.4611, 0.6327, 0.4611, 0.6327, 0.4611, 0.6327, 0.4611, 0.6324, 0.4672, 0.6324, 0.4672, 0.6324, 0.4672, 0.6324, 0.4672, 0.6323, 0.4737, 0.6323, 0.4737, 0.6326, 0.403, 0.6326, 0.403, 0.6326, 0.4101, 0.6326, 0.4101, 0.6326, 0.4101, 0.6326, 0.4101, 0.6326, 0.4172, 0.6326, 0.4172, 0.6326, 0.4172, 0.6326, 0.4172, 0.6327, 0.4249, 0.6327, 0.4249, 0.6327, 0.4249, 0.6327, 0.4249, 0.6328, 0.4329, 0.6328, 0.4329, 0.6328, 0.4329, 0.6328, 0.4329, 0.633, 0.4407, 0.633, 0.4407, 0.633, 0.4407, 0.633, 0.4407, 0.633, 0.448, 0.633, 0.448, 0.633, 0.448, 0.633, 0.448, 0.6329, 0.4548, 0.6329, 0.4548, 0.6329, 0.4548, 0.6329, 0.4548, 0.6327, 0.4611, 0.6327, 0.4611, 0.6327, 0.4611, 0.6327, 0.4611, 0.6324, 0.4672, 0.6324, 0.4672, 0.6324, 0.4672, 0.6324, 0.4672, 0.6323, 0.4737, 0.6323, 0.4737, 0.6326, 0.403, 0.6326, 0.403, 0.6326, 0.4101, 0.6326, 0.4101, 0.6326, 0.4101, 0.6326, 0.4101, 0.6326, 0.4172, 0.6326, 0.4172, 0.6326, 0.4172, 0.6326, 0.4172, 0.6327, 0.4249, 0.6327, 0.4249, 0.6327, 0.4249, 0.6327, 0.4249, 0.6328, 0.4329, 0.6328, 0.4329, 0.6328, 0.4329, 0.6328, 0.4329, 0.633, 0.4407, 0.633, 0.4407, 0.633, 0.4407, 0.633, 0.4407, 0.633, 0.448, 0.633, 0.448, 0.633, 0.448, 0.633, 0.448, 0.6329, 0.4548, 0.6329, 0.4548, 0.6329, 0.4548, 0.6329, 0.4548, 0.6327, 0.4611, 0.6327, 0.4611, 0.6327, 0.4611, 0.6327, 0.4611, 0.6324, 0.4672, 0.6324, 0.4672, 0.6324, 0.4672, 0.6324, 0.4672, 0.6323, 0.4737, 0.6323, 0.4737, 0.6326, 0.403, 0.6326, 0.403, 0.6326, 0.4101, 0.6326, 0.4101, 0.6326, 0.4101, 0.6326, 0.4101, 0.6326, 0.4172, 0.6326, 0.4172, 0.6326, 0.4172, 0.6326, 0.4172, 0.6327, 0.4249, 0.6327, 0.4249, 0.6327, 0.4249, 0.6327, 0.4249, 0.6328, 0.4329, 0.6328, 0.4329, 0.6328, 0.4329, 0.6328, 0.4329, 0.633, 0.4407, 0.633, 0.4407, 0.633, 0.4407, 0.633, 0.4407, 0.633, 0.448, 0.633, 0.448, 0.633, 0.448, 0.633, 0.448, 0.6329, 0.4548, 0.6329, 0.4548, 0.6329, 0.4548, 0.6329, 0.4548, 0.6327, 0.4611, 0.6327, 0.4611, 0.6327, 0.4611, 0.6327, 0.4611, 0.6324, 0.4672, 0.6324, 0.4672, 0.6324, 0.4672, 0.6324, 0.4672, 0.6323, 0.4737, 0.6323, 0.4737, 0.6326, 0.403, 0.6326, 0.403, 0.6326, 0.4101, 0.6326, 0.4101, 0.6326, 0.4101, 0.6326, 0.4101, 0.6326, 0.4172, 0.6326, 0.4172, 0.6326, 0.4172, 0.6326, 0.4172, 0.6327, 0.4249, 0.6327, 0.4249, 0.6327, 0.4249, 0.6327, 0.4249, 0.6328, 0.4329, 0.6328, 0.4329, 0.6328, 0.4329, 0.6328, 0.4329, 0.633, 0.4407, 0.633, 0.4407, 0.633, 0.4407, 0.633, 0.4407, 0.633, 0.448, 0.633, 0.448, 0.633, 0.448, 0.633, 0.448, 0.6329, 0.4548, 0.6329, 0.4548, 0.6329, 0.4548, 0.6329, 0.4548, 0.6327, 0.4611, 0.6327, 0.4611, 0.6327, 0.4611, 0.6327, 0.4611, 0.6324, 0.4672, 0.6324, 0.4672, 0.6324, 0.4672, 0.6324, 0.4672, 0.6323, 0.4737, 0.6323, 0.4737, 0.6326, 0.403, 0.6326, 0.403, 0.6326, 0.4101, 0.6326, 0.4101, 0.6326, 0.4101, 0.6326, 0.4101, 0.6326, 0.4172, 0.6326, 0.4172, 0.6326, 0.4172, 0.6326, 0.4172, 0.6327, 0.4249, 0.6327, 0.4249, 0.6327, 0.4249, 0.6327, 0.4249, 0.6328, 0.4329, 0.6328, 0.4329, 0.6328, 0.4329, 0.6328, 0.4329, 0.633, 0.4407, 0.633, 0.4407, 0.633, 0.4407, 0.633, 0.4407, 0.633, 0.448, 0.633, 0.448, 0.633, 0.448, 0.633, 0.448, 0.6329, 0.4548, 0.6329, 0.4548, 0.6329, 0.4548, 0.6329, 0.4548, 0.6327, 0.4611, 0.6327, 0.4611, 0.6327, 0.4611, 0.6327, 0.4611, 0.6324, 0.4672, 0.6324, 0.4672, 0.6324, 0.4672, 0.6324, 0.4672, 0.6323, 0.4737, 0.6323, 0.4737, 0.6326, 0.403, 0.6326, 0.403, 0.6326, 0.4101, 0.6326, 0.4101, 0.6326, 0.4101, 0.6326, 0.4101, 0.6326, 0.4172, 0.6326, 0.4172, 0.6326, 0.4172, 0.6326, 0.4172, 0.6327, 0.4249, 0.6327, 0.4249, 0.6327, 0.4249, 0.6327, 0.4249, 0.6328, 0.4329, 0.6328, 0.4329, 0.6328, 0.4329, 0.6328, 0.4329, 0.633, 0.4407, 0.633, 0.4407, 0.633, 0.4407, 0.633, 0.4407, 0.633, 0.448, 0.633, 0.448, 0.633, 0.448, 0.633, 0.448, 0.6329, 0.4548, 0.6329, 0.4548, 0.6329, 0.4548, 0.6329, 0.4548, 0.6327, 0.4611, 0.6327, 0.4611, 0.6327, 0.4611, 0.6327, 0.4611, 0.6324, 0.4672, 0.6324, 0.4672, 0.6324, 0.4672, 0.6324, 0.4672, 0.6323, 0.4737, 0.6323, 0.4737, 0.6326, 0.403, 0.6326, 0.403, 0.6326, 0.4101, 0.6326, 0.4101, 0.6326, 0.4101, 0.6326, 0.4101, 0.6326, 0.4172, 0.6326, 0.4172, 0.6326, 0.4172, 0.6326, 0.4172, 0.6327, 0.4249, 0.6327, 0.4249, 0.6327, 0.4249, 0.6327, 0.4249, 0.6328, 0.4329, 0.6328, 0.4329, 0.6328, 0.4329, 0.6328, 0.4329, 0.633, 0.4407, 0.633, 0.4407, 0.633, 0.4407, 0.633, 0.4407, 0.633, 0.448, 0.633, 0.448, 0.633, 0.448, 0.633, 0.448, 0.6329, 0.4548, 0.6329, 0.4548, 0.6329, 0.4548, 0.6329, 0.4548, 0.6327, 0.4611, 0.6327, 0.4611, 0.6327, 0.4611, 0.6327, 0.4611, 0.6324, 0.4672, 0.6324, 0.4672, 0.6324, 0.4672, 0.6324, 0.4672, 0.6323, 0.4737, 0.6323, 0.4737, 0.6326, 0.403, 0.6326, 0.403, 0.6326, 0.4101, 0.6326, 0.4101, 0.6326, 0.4101, 0.6326, 0.4101, 0.6326, 0.4172, 0.6326, 0.4172, 0.6326, 0.4172, 0.6326, 0.4172, 0.6327, 0.4249, 0.6327, 0.4249, 0.6327, 0.4249, 0.6327, 0.4249, 0.6328, 0.4329, 0.6328, 0.4329, 0.6328, 0.4329, 0.6328, 0.4329, 0.633, 0.4407, 0.633, 0.4407, 0.633, 0.4407, 0.633, 0.4407, 0.633, 0.448, 0.633, 0.448, 0.633, 0.448, 0.633, 0.448, 0.6329, 0.4548, 0.6329, 0.4548, 0.6329, 0.4548, 0.6329, 0.4548, 0.6327, 0.4611, 0.6327, 0.4611, 0.6327, 0.4611, 0.6327, 0.4611, 0.6324, 0.4672, 0.6324, 0.4672, 0.6324, 0.4672, 0.6324, 0.4672, 0.6323, 0.4737, 0.6323, 0.4737, 0.6326, 0.403, 0.6326, 0.403, 0.6326, 0.4101, 0.6326, 0.4101, 0.6326, 0.4101, 0.6326, 0.4101, 0.6326, 0.4172, 0.6326, 0.4172, 0.6326, 0.4172, 0.6326, 0.4172, 0.6327, 0.4249, 0.6327, 0.4249, 0.6327, 0.4249, 0.6327, 0.4249, 0.6328, 0.4329, 0.6328, 0.4329, 0.6328, 0.4329, 0.6328, 0.4329, 0.633, 0.4407, 0.633, 0.4407, 0.633, 0.4407, 0.633, 0.4407, 0.633, 0.448, 0.633, 0.448, 0.633, 0.448, 0.633, 0.448, 0.6329, 0.4548, 0.6329, 0.4548, 0.6329, 0.4548, 0.6329, 0.4548, 0.6327, 0.4611, 0.6327, 0.4611, 0.6327, 0.4611, 0.6327, 0.4611, 0.6324, 0.4672, 0.6324, 0.4672, 0.6324, 0.4672, 0.6324, 0.4672, 0.6323, 0.4737, 0.6323, 0.4737, 0.6326, 0.403, 0.6326, 0.403, 0.6326, 0.4101, 0.6326, 0.4101, 0.6326, 0.4101, 0.6326, 0.4101, 0.6326, 0.4172, 0.6326, 0.4172, 0.6326, 0.4172, 0.6326, 0.4172, 0.6327, 0.4249, 0.6327, 0.4249, 0.6327, 0.4249, 0.6327, 0.4249, 0.6328, 0.4329, 0.6328, 0.4329, 0.6328, 0.4329, 0.6328, 0.4329, 0.633, 0.4407, 0.633, 0.4407, 0.633, 0.4407, 0.633, 0.4407, 0.633, 0.448, 0.633, 0.448, 0.633, 0.448, 0.633, 0.448, 0.6329, 0.4548, 0.6329, 0.4548, 0.6329, 0.4548, 0.6329, 0.4548, 0.6327, 0.4611, 0.6327, 0.4611, 0.6327, 0.4611, 0.6327, 0.4611, 0.6324, 0.4672, 0.6324, 0.4672, 0.6324, 0.4672, 0.6324, 0.4672, 0.6323, 0.4737, 0.6323, 0.4737, 0.6421, 0.403, 0.6421, 0.403, 0.6326, 0.403, 0.6326, 0.403, 0.6421, 0.403, 0.6421, 0.403, 0.6326, 0.403, 0.6326, 0.403, 0.6421, 0.403, 0.6421, 0.403, 0.6326, 0.403, 0.6326, 0.403, 0.6421, 0.403, 0.6421, 0.403, 0.6326, 0.403, 0.6326, 0.403, 0.6421, 0.403, 0.6421, 0.403, 0.6326, 0.403, 0.6326, 0.403, 0.6421, 0.403, 0.6421, 0.403, 0.6326, 0.403, 0.6326, 0.403, 0.6421, 0.403, 0.6421, 0.403, 0.6326, 0.403, 0.6326, 0.403, 0.6421, 0.403, 0.6421, 0.403, 0.6326, 0.403, 0.6326, 0.403, 0.6421, 0.403, 0.6421, 0.403, 0.6326, 0.403, 0.6326, 0.403, 0.6421, 0.403, 0.6421, 0.403, 0.6326, 0.403, 0.6326, 0.403, 0.7367, 0.4036, 0.7367, 0.4036, 0.7273, 0.4035, 0.7273, 0.4035, 0.7273, 0.4035, 0.7273, 0.4035, 0.7178, 0.4035, 0.7178, 0.4035, 0.7178, 0.4035, 0.7178, 0.4035, 0.7083, 0.4034, 0.7083, 0.4034, 0.7083, 0.4034, 0.7083, 0.4034, 0.6989, 0.4034, 0.6989, 0.4034, 0.6989, 0.4034, 0.6989, 0.4034, 0.6894, 0.4033, 0.6894, 0.4033, 0.6894, 0.4033, 0.6894, 0.4033, 0.6799, 0.4033, 0.6799, 0.4033, 0.6799, 0.4033, 0.6799, 0.4033, 0.6705, 0.4032, 0.6705, 0.4032, 0.6705, 0.4032, 0.6705, 0.4032, 0.661, 0.4031, 0.661, 0.4031, 0.661, 0.4031, 0.661, 0.4031, 0.6516, 0.4031, 0.6516, 0.4031, 0.6516, 0.4031, 0.6516, 0.4031, 0.6421, 0.403, 0.6421, 0.403, 0.7367, 0.4036, 0.7367, 0.4036, 0.7273, 0.4035, 0.7273, 0.4035, 0.7273, 0.4035, 0.7273, 0.4035, 0.7178, 0.4035, 0.7178, 0.4035, 0.7178, 0.4035, 0.7178, 0.4035, 0.7083, 0.4034, 0.7083, 0.4034, 0.7083, 0.4034, 0.7083, 0.4034, 0.6989, 0.4034, 0.6989, 0.4034, 0.6989, 0.4034, 0.6989, 0.4034, 0.6894, 0.4033, 0.6894, 0.4033, 0.6894, 0.4033, 0.6894, 0.4033, 0.6799, 0.4033, 0.6799, 0.4033, 0.6799, 0.4033, 0.6799, 0.4033, 0.6705, 0.4032, 0.6705, 0.4032, 0.6705, 0.4032, 0.6705, 0.4032, 0.661, 0.4031, 0.661, 0.4031, 0.661, 0.4031, 0.661, 0.4031, 0.6516, 0.4031, 0.6516, 0.4031, 0.6516, 0.4031, 0.6516, 0.4031, 0.6421, 0.403, 0.6421, 0.403, 0.7367, 0.4036, 0.7367, 0.4036, 0.7273, 0.4035, 0.7273, 0.4035, 0.7273, 0.4035, 0.7273, 0.4035, 0.7178, 0.4035, 0.7178, 0.4035, 0.7178, 0.4035, 0.7178, 0.4035, 0.7083, 0.4034, 0.7083, 0.4034, 0.7083, 0.4034, 0.7083, 0.4034, 0.6989, 0.4034, 0.6989, 0.4034, 0.6989, 0.4034, 0.6989, 0.4034, 0.6894, 0.4033, 0.6894, 0.4033, 0.6894, 0.4033, 0.6894, 0.4033, 0.6799, 0.4033, 0.6799, 0.4033, 0.6799, 0.4033, 0.6799, 0.4033, 0.6705, 0.4032, 0.6705, 0.4032, 0.6705, 0.4032, 0.6705, 0.4032, 0.661, 0.4031, 0.661, 0.4031, 0.661, 0.4031, 0.661, 0.4031, 0.6516, 0.4031, 0.6516, 0.4031, 0.6516, 0.4031, 0.6516, 0.4031, 0.6421, 0.403, 0.6421, 0.403, 0.7367, 0.4036, 0.7367, 0.4036, 0.7273, 0.4035, 0.7273, 0.4035, 0.7273, 0.4035, 0.7273, 0.4035, 0.7178, 0.4035, 0.7178, 0.4035, 0.7178, 0.4035, 0.7178, 0.4035, 0.7083, 0.4034, 0.7083, 0.4034, 0.7083, 0.4034, 0.7083, 0.4034, 0.6989, 0.4034, 0.6989, 0.4034, 0.6989, 0.4034, 0.6989, 0.4034, 0.6894, 0.4033, 0.6894, 0.4033, 0.6894, 0.4033, 0.6894, 0.4033, 0.6799, 0.4033, 0.6799, 0.4033, 0.6799, 0.4033, 0.6799, 0.4033, 0.6705, 0.4032, 0.6705, 0.4032, 0.6705, 0.4032, 0.6705, 0.4032, 0.661, 0.4031, 0.661, 0.4031, 0.661, 0.4031, 0.661, 0.4031, 0.6516, 0.4031, 0.6516, 0.4031, 0.6516, 0.4031, 0.6516, 0.4031, 0.6421, 0.403, 0.6421, 0.403, 0.7367, 0.4036, 0.7367, 0.4036, 0.7273, 0.4035, 0.7273, 0.4035, 0.7273, 0.4035, 0.7273, 0.4035, 0.7178, 0.4035, 0.7178, 0.4035, 0.7178, 0.4035, 0.7178, 0.4035, 0.7083, 0.4034, 0.7083, 0.4034, 0.7083, 0.4034, 0.7083, 0.4034, 0.6989, 0.4034, 0.6989, 0.4034, 0.6989, 0.4034, 0.6989, 0.4034, 0.6894, 0.4033, 0.6894, 0.4033, 0.6894, 0.4033, 0.6894, 0.4033, 0.6799, 0.4033, 0.6799, 0.4033, 0.6799, 0.4033, 0.6799, 0.4033, 0.6705, 0.4032, 0.6705, 0.4032, 0.6705, 0.4032, 0.6705, 0.4032, 0.661, 0.4031, 0.661, 0.4031, 0.661, 0.4031, 0.661, 0.4031, 0.6516, 0.4031, 0.6516, 0.4031, 0.6516, 0.4031, 0.6516, 0.4031, 0.6421, 0.403, 0.6421, 0.403, 0.7367, 0.4036, 0.7367, 0.4036, 0.7273, 0.4035, 0.7273, 0.4035, 0.7273, 0.4035, 0.7273, 0.4035, 0.7178, 0.4035, 0.7178, 0.4035, 0.7178, 0.4035, 0.7178, 0.4035, 0.7083, 0.4034, 0.7083, 0.4034, 0.7083, 0.4034, 0.7083, 0.4034, 0.6989, 0.4034, 0.6989, 0.4034, 0.6989, 0.4034, 0.6989, 0.4034, 0.6894, 0.4033, 0.6894, 0.4033, 0.6894, 0.4033, 0.6894, 0.4033, 0.6799, 0.4033, 0.6799, 0.4033, 0.6799, 0.4033, 0.6799, 0.4033, 0.6705, 0.4032, 0.6705, 0.4032, 0.6705, 0.4032, 0.6705, 0.4032, 0.661, 0.4031, 0.661, 0.4031, 0.661, 0.4031, 0.661, 0.4031, 0.6516, 0.4031, 0.6516, 0.4031, 0.6516, 0.4031, 0.6516, 0.4031, 0.6421, 0.403, 0.6421, 0.403, 0.7367, 0.4036, 0.7367, 0.4036, 0.7273, 0.4035, 0.7273, 0.4035, 0.7273, 0.4035, 0.7273, 0.4035, 0.7178, 0.4035, 0.7178, 0.4035, 0.7178, 0.4035, 0.7178, 0.4035, 0.7083, 0.4034, 0.7083, 0.4034, 0.7083, 0.4034, 0.7083, 0.4034, 0.6989, 0.4034, 0.6989, 0.4034, 0.6989, 0.4034, 0.6989, 0.4034, 0.6894, 0.4033, 0.6894, 0.4033, 0.6894, 0.4033, 0.6894, 0.4033, 0.6799, 0.4033, 0.6799, 0.4033, 0.6799, 0.4033, 0.6799, 0.4033, 0.6705, 0.4032, 0.6705, 0.4032, 0.6705, 0.4032, 0.6705, 0.4032, 0.661, 0.4031, 0.661, 0.4031, 0.661, 0.4031, 0.661, 0.4031, 0.6516, 0.4031, 0.6516, 0.4031, 0.6516, 0.4031, 0.6516, 0.4031, 0.6421, 0.403, 0.6421, 0.403, 0.7367, 0.4036, 0.7367, 0.4036, 0.7273, 0.4035, 0.7273, 0.4035, 0.7273, 0.4035, 0.7273, 0.4035, 0.7178, 0.4035, 0.7178, 0.4035, 0.7178, 0.4035, 0.7178, 0.4035, 0.7083, 0.4034, 0.7083, 0.4034, 0.7083, 0.4034, 0.7083, 0.4034, 0.6989, 0.4034, 0.6989, 0.4034, 0.6989, 0.4034, 0.6989, 0.4034, 0.6894, 0.4033, 0.6894, 0.4033, 0.6894, 0.4033, 0.6894, 0.4033, 0.6799, 0.4033, 0.6799, 0.4033, 0.6799, 0.4033, 0.6799, 0.4033, 0.6705, 0.4032, 0.6705, 0.4032, 0.6705, 0.4032, 0.6705, 0.4032, 0.661, 0.4031, 0.661, 0.4031, 0.661, 0.4031, 0.661, 0.4031, 0.6516, 0.4031, 0.6516, 0.4031, 0.6516, 0.4031, 0.6516, 0.4031, 0.6421, 0.403, 0.6421, 0.403, 0.7367, 0.4036, 0.7367, 0.4036, 0.7273, 0.4035, 0.7273, 0.4035, 0.7273, 0.4035, 0.7273, 0.4035, 0.7178, 0.4035, 0.7178, 0.4035, 0.7178, 0.4035, 0.7178, 0.4035, 0.7083, 0.4034, 0.7083, 0.4034, 0.7083, 0.4034, 0.7083, 0.4034, 0.6989, 0.4034, 0.6989, 0.4034, 0.6989, 0.4034, 0.6989, 0.4034, 0.6894, 0.4033, 0.6894, 0.4033, 0.6894, 0.4033, 0.6894, 0.4033, 0.6799, 0.4033, 0.6799, 0.4033, 0.6799, 0.4033, 0.6799, 0.4033, 0.6705, 0.4032, 0.6705, 0.4032, 0.6705, 0.4032, 0.6705, 0.4032, 0.661, 0.4031, 0.661, 0.4031, 0.661, 0.4031, 0.661, 0.4031, 0.6516, 0.4031, 0.6516, 0.4031, 0.6516, 0.4031, 0.6516, 0.4031, 0.6421, 0.403, 0.6421, 0.403, 0.7367, 0.4036, 0.7367, 0.4036, 0.7273, 0.4035, 0.7273, 0.4035, 0.7273, 0.4035, 0.7273, 0.4035, 0.7178, 0.4035, 0.7178, 0.4035, 0.7178, 0.4035, 0.7178, 0.4035, 0.7083, 0.4034, 0.7083, 0.4034, 0.7083, 0.4034, 0.7083, 0.4034, 0.6989, 0.4034, 0.6989, 0.4034, 0.6989, 0.4034, 0.6989, 0.4034, 0.6894, 0.4033, 0.6894, 0.4033, 0.6894, 0.4033, 0.6894, 0.4033, 0.6799, 0.4033, 0.6799, 0.4033, 0.6799, 0.4033, 0.6799, 0.4033, 0.6705, 0.4032, 0.6705, 0.4032, 0.6705, 0.4032, 0.6705, 0.4032, 0.661, 0.4031, 0.661, 0.4031, 0.661, 0.4031, 0.661, 0.4031, 0.6516, 0.4031, 0.6516, 0.4031, 0.6516, 0.4031, 0.6516, 0.4031, 0.6421, 0.403, 0.6421, 0.403, 0.7367, 0.4036, 0.7367, 0.4036, 0.7273, 0.4035, 0.7273, 0.4035, 0.7273, 0.4035, 0.7273, 0.4035, 0.7178, 0.4035, 0.7178, 0.4035, 0.7178, 0.4035, 0.7178, 0.4035, 0.7083, 0.4034, 0.7083, 0.4034, 0.7083, 0.4034, 0.7083, 0.4034, 0.6989, 0.4034, 0.6989, 0.4034, 0.6989, 0.4034, 0.6989, 0.4034, 0.6894, 0.4033, 0.6894, 0.4033, 0.6894, 0.4033, 0.6894, 0.4033, 0.6799, 0.4033, 0.6799, 0.4033, 0.6799, 0.4033, 0.6799, 0.4033, 0.6705, 0.4032, 0.6705, 0.4032, 0.6705, 0.4032, 0.6705, 0.4032, 0.661, 0.4031, 0.661, 0.4031, 0.661, 0.4031, 0.661, 0.4031, 0.6516, 0.4031, 0.6516, 0.4031, 0.6516, 0.4031, 0.6516, 0.4031, 0.6421, 0.403, 0.6421, 0.403])
me_cube_002.materials.append(mat_basmat)
me_cube_002.use_remesh_fix_poles = True
me_cube_002.use_remesh_preserve_attributes = False
me_cube_002.use_mirror_vertex_groups = False
me_cube_002.update()

# ---- objects
ob_cube_003 = bpy.data.objects.new('Cube.003', me_cube_002)

# ---- transforms, parenting, visibility, modifiers, constraints
ob_cube_003.location = (99.91, -777.8, 7.075)
ob_cube_003.lineart.crease_threshold = 0.0

# ---- collection membership
scene.collection.objects.link(ob_cube_003)

# ---- scene / render settings (as saved in the file)
scene.frame_start = 1; scene.frame_end = 250; scene.frame_set(1)
scene.render.engine = 'BLENDER_EEVEE_NEXT'
scene.cycles.use_denoising = False
scene.cycles.samples = 128
scene.cycles.sampling_pattern = 'TABULATED_SOBOL'
scene.cycles.use_adaptive_sampling = False
scene.cycles.use_light_tree = False
scene.view_settings.view_transform = 'Filmic'
bpy.context.view_layer.update()

# ---- added for rendering (the .blend has no active camera and no usable light): camera, sun
cam_auto = bpy.data.cameras.new('AutoCamera')
cam_auto.lens = 50.0
cam_auto.sensor_width = 36.0
cam_auto.clip_end = 6630.38
ob_auto_camera = bpy.data.objects.new('AutoCamera', cam_auto)
scene.collection.objects.link(ob_auto_camera)
ob_auto_camera.location = (473.904, -1231.48, 370.365)
ob_auto_camera.rotation_euler = (1.09748, -7.21219e-08, 0.694738)
scene.camera = ob_auto_camera
light_auto_sun = bpy.data.lights.new('AutoSun', 'SUN')
light_auto_sun.energy = 3.0
light_auto_sun.angle = 0.0523599
ob_auto_sun = bpy.data.objects.new('AutoSun', light_auto_sun)
scene.collection.objects.link(ob_auto_sun)
ob_auto_sun.rotation_euler = (0.872665, 0.174533, 0.523599)
bpy.context.view_layer.update()
